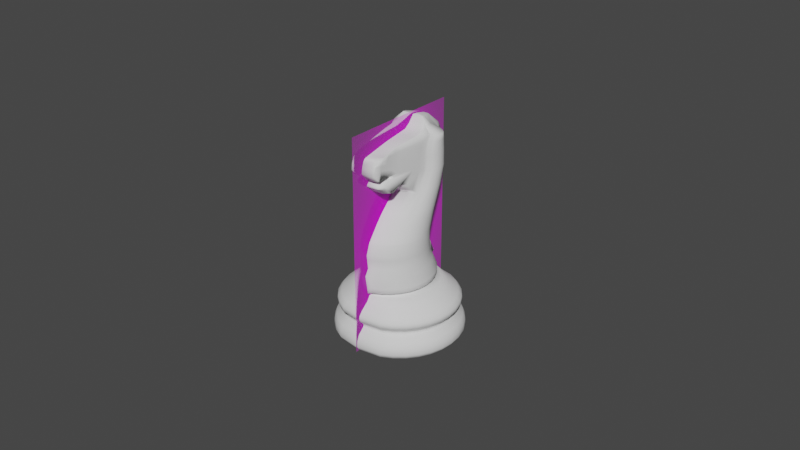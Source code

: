 # Source: KnightBeforeApply.blend  (saved by Blender 2.80.69; exported with 4.5.12 LTS)
import bpy
from mathutils import Matrix  # noqa: F401  (used for matrix-valued properties, if any)

bpy.ops.wm.read_factory_settings(use_empty=True)
scene = bpy.context.scene
scene.name = 'Scene'

# ---- collections
col_collection = bpy.data.collections.new('Collection'); scene.collection.children.link(col_collection)

# ---- images (referenced by path relative to the original .blend; pixels are not part of the script)
import os
ASSET_DIR = os.environ.get("B2B_ASSET_DIR", "")  # directory of the original .blend (textures are referenced by path, not embedded)
HERE = os.path.dirname(os.path.abspath(__file__))  # packed textures are extracted next to this script under _unpacked/

def load_image(name, relpath, width, height, colorspace="sRGB"):
    """Load a texture the original file referenced (path relative to the .blend, or extracted next to this script)."""
    p = next((c for c in (os.path.join(HERE, relpath), os.path.join(ASSET_DIR, relpath)) if relpath and os.path.exists(c)), "")
    if p:
        img = bpy.data.images.load(p, check_existing=True)
        img.name = name
    else:  # same state as the original file: an image datablock whose file is absent (Cycles renders it pink)
        img = bpy.data.images.new(name, width, height)
        img.source = "FILE"
        img.filepath = "//" + (relpath or name)
    img.colorspace_settings.name = colorspace
    return img
img_staunton_knight_png = load_image('Staunton Knight.png', 'Staunton Knight.png', 1024, 1024, 'sRGB')

# ---- materials (node trees are filled in below, after node groups)
mat_staunton_knight = bpy.data.materials.new('Staunton Knight')
mat_staunton_knight.use_transparent_shadow = False
mat_staunton_knight.roughness = 0.25

# ---- material node trees
mat_staunton_knight.use_nodes = True; mat_staunton_knight.node_tree.nodes.clear()
_N = mat_staunton_knight.node_tree.nodes; _L = mat_staunton_knight.node_tree.links
n0 = _N.new('ShaderNodeOutputMaterial'); n0.name = 'Material Output'; n0.location = (300, 300)
n1 = _N.new('ShaderNodeTexImage'); n1.name = 'Image Texture'; n1.location = (-400, 60)
n1.image = img_staunton_knight_png
n1.extension = 'CLIP'
n2 = _N.new('ShaderNodeBsdfDiffuse'); n2.name = 'Diffuse BSDF'; n2.location = (-200, 60)
n3 = _N.new('ShaderNodeBsdfTransparent'); n3.name = 'Transparent BSDF'; n3.location = (-200, 240)
n4 = _N.new('ShaderNodeMixShader'); n4.name = 'Mix Shader'; n4.location = (0, 300)
_L.new(n1.outputs[0], n2.inputs[0])
_L.new(n1.outputs[1], n4.inputs[0])
_L.new(n3.outputs[0], n4.inputs[1])
_L.new(n2.outputs[0], n4.inputs[2])
_L.new(n4.outputs[0], n0.inputs[0])
n0.is_active_output = True

# ---- world
world_world = bpy.data.worlds.new('World'); scene.world = world_world
world_world.use_nodes = True; world_world.node_tree.nodes.clear()
_N = world_world.node_tree.nodes; _L = world_world.node_tree.links
n0 = _N.new('ShaderNodeOutputWorld'); n0.name = 'World Output'; n0.location = (300, 300)
n1 = _N.new('ShaderNodeBackground'); n1.name = 'Background'; n1.location = (10, 300)
n1.inputs[0].default_value = (0.05088, 0.05088, 0.05088, 1.0)
_L.new(n1.outputs[0], n0.inputs[0])
n0.is_active_output = True
world_world.color = (0.05088, 0.05088, 0.05088)
world_world.use_sun_shadow = False
world_world.sun_shadow_jitter_overblur = 0.0

# ---- meshes
me_cylinder = bpy.data.meshes.new('Cylinder')
me_cylinder.from_pydata([(-1.666e-09, 0.01387, 0.01648), (-1.666e-09, 0.0107, 0.01648), (0.001865, 0.01008, 0.01648), (0.003751, 0.009072, 0.01648), (0.005405, 0.007715, 0.01648), (0.006761, 0.006062, 0.01648), (0.00777, 0.004175, 0.01648), (0.008391, 0.002129, 0.01648), (0.0086, -2.427e-09, 0.01648), (0.008391, -0.002129, 0.01648), (0.00777, -0.004175, 0.01648), (0.006761, -0.006062, 0.01648), (0.005405, -0.007715, 0.01648), (0.003751, -0.009072, 0.01648), (0.001865, -0.01008, 0.01648), (-1.666e-09, -0.0107, 0.01648), (-1.666e-09, 0.01487, 0.01494), (0.001383, 0.01474, 0.01494), (0.005277, 0.01388, 0.01494), (0.007875, 0.01249, 0.01494), (0.01015, 0.01063, 0.01494), (0.01202, 0.008348, 0.01494), (0.01341, 0.00575, 0.01494), (0.01426, 0.002932, 0.01494), (0.01455, -3.675e-09, 0.01494), (0.01426, -0.002932, 0.01494), (0.01341, -0.00575, 0.01494), (0.01202, -0.008348, 0.01494), (0.01015, -0.01063, 0.01494), (0.007875, -0.01249, 0.01494), (0.005277, -0.01388, 0.01494), (0.0004585, -0.01474, 0.01494), (-1.925e-09, 0.01758, 0.01281), (-1.99e-09, 0.01856, 0.009627), (-2.03e-09, 0.01869, 0.0114), (-2.028e-09, 0.01879, 0.01049), (0.001383, 0.0182, 0.009627), (0.001383, 0.01724, 0.01281), (0.001383, 0.01843, 0.01049), (0.001383, 0.01833, 0.0114), (0.007112, 0.01715, 0.009626), (0.006732, 0.01624, 0.01281), (0.007198, 0.01736, 0.01049), (0.007156, 0.01726, 0.0114), (0.01033, 0.01543, 0.009626), (0.009773, 0.01462, 0.0128), (0.01045, 0.01562, 0.01049), (0.01039, 0.01553, 0.0114), (0.01314, 0.01312, 0.009626), (0.01244, 0.01243, 0.0128), (0.0133, 0.01328, 0.01049), (0.01322, 0.01321, 0.0114), (0.01545, 0.0103, 0.009625), (0.01463, 0.009765, 0.0128), (0.01564, 0.01043, 0.01049), (0.01555, 0.01037, 0.0114), (0.01717, 0.007088, 0.009625), (0.01625, 0.006724, 0.0128), (0.01738, 0.007179, 0.01049), (0.01728, 0.007142, 0.0114), (0.01823, 0.003601, 0.009624), (0.01725, 0.003424, 0.0128), (0.01845, 0.00365, 0.01049), (0.01834, 0.003634, 0.0114), (0.01858, -2.443e-05, 0.009624), (0.01759, -8.123e-06, 0.0128), (0.01881, -1.951e-05, 0.01049), (0.0187, -1.469e-05, 0.0114), (0.01823, -0.00365, 0.009623), (0.01725, -0.00344, 0.0128), (0.01845, -0.003689, 0.01049), (0.01834, -0.003663, 0.0114), (0.01717, -0.007136, 0.009622), (0.01625, -0.006741, 0.0128), (0.01738, -0.007217, 0.01049), (0.01728, -0.007171, 0.0114), (0.01545, -0.01035, 0.009622), (0.01463, -0.009783, 0.0128), (0.01564, -0.01047, 0.01049), (0.01555, -0.0104, 0.0114), (0.01314, -0.01316, 0.009621), (0.01244, -0.01245, 0.0128), (0.0133, -0.01332, 0.01049), (0.01322, -0.01324, 0.0114), (0.01032, -0.01548, 0.009621), (0.009775, -0.01464, 0.0128), (0.01045, -0.01566, 0.01049), (0.01039, -0.01556, 0.0114), (0.007111, -0.01719, 0.009621), (0.006733, -0.01626, 0.0128), (0.007198, -0.0174, 0.01049), (0.007156, -0.01729, 0.0114), (0.0004585, -0.01825, 0.00962), (0.0004585, -0.01726, 0.0128), (0.0004585, -0.01847, 0.01049), (0.0004585, -0.01836, 0.0114), (-1.864e-09, 0.01714, 0.0082), (-1.877e-09, 0.01713, 0.00707), (-2.033e-09, 0.01691, 0.007637), (0.001383, 0.0168, 0.00707), (0.001383, 0.01681, 0.0082), (0.001383, 0.01658, 0.007637), (0.006563, 0.01582, 0.007069), (0.006568, 0.01583, 0.0082), (0.006479, 0.01562, 0.007637), (0.009527, 0.01424, 0.007069), (0.009535, 0.01425, 0.0082), (0.009406, 0.01405, 0.007637), (0.01213, 0.0121, 0.007069), (0.01214, 0.01211, 0.008199), (0.01197, 0.01195, 0.007637), (0.01426, 0.009505, 0.007069), (0.01427, 0.00951, 0.008199), (0.01408, 0.009382, 0.007637), (0.01584, 0.00654, 0.007068), (0.01586, 0.006543, 0.008199), (0.01564, 0.006455, 0.007636), (0.01682, 0.003323, 0.007068), (0.01683, 0.003323, 0.008199), (0.0166, 0.003279, 0.007636), (0.01715, -2.227e-05, 0.007068), (0.01716, -2.54e-05, 0.008199), (0.01693, -2.384e-05, 0.007636), (0.01682, -0.003368, 0.007067), (0.01683, -0.003374, 0.008199), (0.01661, -0.003327, 0.007636), (0.01584, -0.006585, 0.007067), (0.01586, -0.006593, 0.008198), (0.01564, -0.006503, 0.007635), (0.01426, -0.00955, 0.007067), (0.01427, -0.009561, 0.008198), (0.01408, -0.00943, 0.007635), (0.01213, -0.01215, 0.007066), (0.01214, -0.01216, 0.008198), (0.01197, -0.012, 0.007635), (0.009528, -0.01428, 0.007066), (0.009535, -0.0143, 0.008198), (0.009406, -0.0141, 0.007635), (0.006563, -0.01587, 0.007066), (0.006568, -0.01588, 0.008198), (0.006479, -0.01567, 0.007635), (0.0004585, -0.01684, 0.007066), (0.0004585, -0.01686, 0.008198), (0.0004585, -0.01663, 0.007635), (-3.558e-09, 0.01856, -7.506e-09), (-2.21e-09, 0.02002, 0.001573), (-2.894e-09, 0.01934, 0.0002107), (0.001383, 0.01821, -7.451e-09), (0.001383, 0.01963, 0.001573), (0.001383, 0.01897, 0.0002107), (0.007104, 0.01715, -7.506e-09), (0.007661, 0.01849, 0.001573), (0.007401, 0.01787, 0.0002107), (0.01031, 0.01543, -7.506e-09), (0.01112, 0.01664, 0.001573), (0.01074, 0.01608, 0.0002107), (0.01313, 0.01313, -7.506e-09), (0.01416, 0.01415, 0.001573), (0.01367, 0.01367, 0.0002107), (0.01543, 0.01031, -7.506e-09), (0.01665, 0.01112, 0.001573), (0.01608, 0.01074, 0.0002107), (0.01715, 0.007104, -7.506e-09), (0.0185, 0.007658, 0.001573), (0.01787, 0.0074, 0.0002107), (0.01821, 0.003621, -7.506e-09), (0.01964, 0.003902, 0.001573), (0.01897, 0.003772, 0.0002107), (0.01856, -5.62e-09, -7.506e-09), (0.02002, -3.588e-06, 0.001573), (0.01934, -4.854e-07, 0.0002107), (0.01821, -0.003621, -7.506e-09), (0.01964, -0.003909, 0.001573), (0.01897, -0.003773, 0.0002107), (0.01715, -0.007104, -7.506e-09), (0.0185, -0.007665, 0.001573), (0.01787, -0.007401, 0.0002108), (0.01543, -0.01031, -7.506e-09), (0.01665, -0.01113, 0.001573), (0.01608, -0.01074, 0.0002108), (0.01313, -0.01313, -7.506e-09), (0.01416, -0.01416, 0.001573), (0.01367, -0.01367, 0.0002108), (0.01031, -0.01543, -7.506e-09), (0.01112, -0.01665, 0.001573), (0.01074, -0.01608, 0.0002108), (0.007104, -0.01715, -7.506e-09), (0.007661, -0.0185, 0.001573), (0.007401, -0.01787, 0.0002108), (0.0004585, -0.01821, -7.451e-09), (0.0004585, -0.01964, 0.001573), (0.0004585, -0.01897, 0.0002108), (-2.178e-09, 0.01987, 0.003332), (-2.035e-09, 0.01914, 0.0052), (0.001383, 0.01949, 0.003332), (0.001383, 0.01877, 0.0052), (0.007606, 0.01836, 0.003332), (0.007331, 0.01768, 0.0052), (0.01104, 0.01652, 0.003332), (0.01064, 0.01591, 0.0052), (0.01405, 0.01405, 0.003332), (0.01354, 0.01353, 0.0052), (0.01653, 0.01103, 0.003332), (0.01593, 0.01063, 0.0052), (0.01836, 0.007599, 0.003332), (0.0177, 0.007317, 0.0052), (0.01949, 0.00387, 0.003331), (0.01879, 0.003723, 0.0052), (0.01988, -7.593e-06, 0.003331), (0.01915, -1.359e-05, 0.0052), (0.01949, -0.003885, 0.003331), (0.01879, -0.00375, 0.0052), (0.01836, -0.007614, 0.003331), (0.0177, -0.007344, 0.0052), (0.01653, -0.01105, 0.003331), (0.01593, -0.01066, 0.0052), (0.01405, -0.01406, 0.003331), (0.01354, -0.01356, 0.0052), (0.01104, -0.01653, 0.00333), (0.01064, -0.01594, 0.0052), (0.007606, -0.01837, 0.00333), (0.00733, -0.01771, 0.0052), (0.0004585, -0.0195, 0.00333), (0.0004585, -0.0188, 0.0052), (0.001383, 0.01387, 0.01648), (0.0031, 0.01306, 0.01648), (0.005544, 0.01175, 0.01648), (0.007686, 0.009996, 0.01648), (0.009444, 0.007854, 0.01648), (0.01075, 0.00541, 0.01648), (0.01155, 0.002758, 0.01648), (0.01183, -2.475e-09, 0.01648), (0.01155, -0.002758, 0.01648), (0.01075, -0.00541, 0.01648), (0.009444, -0.007854, 0.01648), (0.007686, -0.009996, 0.01648), (0.005544, -0.01175, 0.01648), (0.0031, -0.01306, 0.01648), (0.0004585, -0.01387, 0.01648), (-1.666e-09, 0.01442, 0.0174), (0.0009004, -0.01059, 0.01648), (0.0008929, 0.01368, 0.0174), (0.003455, 0.01231, 0.0174), (0.0057, 0.01047, 0.0174), (0.007543, 0.008225, 0.0174), (0.008913, 0.005663, 0.0174), (0.009756, 0.002883, 0.0174), (0.01004, -7.744e-06, 0.0174), (0.009756, -0.002899, 0.0174), (0.008913, -0.005679, 0.0174), (0.007543, -0.00824, 0.0174), (0.0057, -0.01049, 0.0174), (0.003455, -0.01233, 0.0174), (0.0008929, -0.0137, 0.0174), (-1.666e-09, -0.01454, 0.0174), (-1.666e-09, 0.01245, 0.03006), (0.001407, 0.009662, 0.03006), (0.003626, 0.008476, 0.03006), (0.005571, 0.00688, 0.03006), (0.007167, 0.004935, 0.03006), (0.008353, 0.002716, 0.03006), (0.009083, 0.0003084, 0.03006), (0.00933, -0.002195, 0.03006), (0.009083, -0.004699, 0.03006), (0.008353, -0.007107, 0.03006), (0.007167, -0.009326, 0.03006), (0.005571, -0.01127, 0.03006), (0.003626, -0.01287, 0.03006), (0.001407, -0.01405, 0.03006), (-1.666e-09, -0.01478, 0.03006), (0.003455, -0.01253, 0.01906), (0.003627, -0.01236, 0.02561), (0.00143, -0.01354, 0.02561), (0.0008634, -0.01391, 0.01906), (0.008977, 0.005672, 0.01906), (0.00831, 0.003073, 0.02561), (0.009033, 0.0006884, 0.02561), (0.00983, 0.00286, 0.01906), (-1.666e-09, -0.01426, 0.02561), (-1.666e-09, -0.01477, 0.01906), (0.009277, -0.001792, 0.02561), (0.01012, -6.447e-05, 0.01906), (-1.666e-09, 0.01273, 0.02561), (-1.666e-09, 0.01632, 0.01906), (0.009033, -0.004272, 0.02561), (0.00983, -0.002989, 0.01906), (0.00143, 0.009953, 0.02561), (0.0008634, 0.01379, 0.01906), (0.00831, -0.006656, 0.02561), (0.008977, -0.005801, 0.01906), (0.003627, 0.008778, 0.02561), (0.003455, 0.0124, 0.01906), (0.007135, -0.008854, 0.02561), (0.007591, -0.008393, 0.01906), (0.005554, 0.007197, 0.02561), (0.005727, 0.01054, 0.01906), (0.005554, -0.01078, 0.02561), (0.005727, -0.01066, 0.01906), (0.007135, 0.005271, 0.02561), (0.007591, 0.008264, 0.01906), (0.003519, -0.01338, 0.0234), (0.001081, -0.01469, 0.0234), (0.008712, 0.003738, 0.0234), (0.009515, 0.001093, 0.0234), (-1.666e-09, -0.01549, 0.0234), (0.009786, -0.001658, 0.0234), (-1.666e-09, 0.01423, 0.0234), (0.009515, -0.004409, 0.0234), (0.001081, 0.01137, 0.0234), (0.008712, -0.007054, 0.0234), (0.003519, 0.01007, 0.0234), (0.007409, -0.009492, 0.0234), (0.005656, 0.008313, 0.0234), (0.005656, -0.01163, 0.0234), (0.007409, 0.006176, 0.0234), (0.003634, -0.01274, 0.02847), (0.00834, 0.002775, 0.02847), (0.001425, -0.01392, 0.02847), (0.009067, 0.0003783, 0.02847), (-1.666e-09, -0.01465, 0.02847), (0.009312, -0.002114, 0.02847), (-1.666e-09, 0.01247, 0.02847), (0.009067, -0.004607, 0.02847), (0.001425, 0.00969, 0.02847), (0.00834, -0.007004, 0.02847), (0.003634, 0.00851, 0.02847), (0.007159, -0.009213, 0.02847), (0.00557, 0.006921, 0.02847), (0.00557, -0.01115, 0.02847), (0.007159, 0.004984, 0.02847), (0.001383, 0.01678, 0.0465), (0.002125, 0.01396, 0.0465), (0.003831, 0.01315, 0.0465), (0.005326, 0.01208, 0.0465), (0.006553, 0.01076, 0.0465), (0.007465, 0.009259, 0.0465), (0.008026, 0.007631, 0.0465), (0.008216, 0.005937, 0.0465), (0.008026, 0.004244, 0.0465), (0.007465, 0.002615, 0.0465), (0.006553, 0.001115, 0.0465), (0.006273, -0.0002008, 0.0465), (0.003831, -0.00128, 0.0465), (0.0004585, -0.002576, 0.0465), (-1.666e-09, 0.01669, 0.0465), (0.008717, 0.002401, 0.04115), (-1.666e-09, 0.01385, 0.03861), (0.001685, 0.01116, 0.03861), (8.148e-05, -0.007888, 0.04115), (-1.666e-09, 0.01492, 0.04115), (0.008643, -0.001284, 0.03861), (0.007981, -0.003371, 0.03861), (0.008502, 0.004448, 0.04115), (0.003696, 0.01014, 0.03861), (0.001785, -0.007291, 0.04115), (0.006906, -0.005294, 0.03861), (0.007863, 0.006416, 0.04115), (0.005459, 0.008752, 0.03861), (0.003727, -0.006322, 0.04115), (0.005459, -0.00698, 0.03861), (0.006825, 0.00823, 0.04115), (0.006906, 0.007066, 0.03861), (0.005428, -0.005017, 0.04115), (0.003696, -0.008363, 0.03861), (0.005428, 0.00982, 0.04115), (0.007981, 0.005143, 0.03861), (0.006825, -0.003427, 0.04115), (0.001685, -0.009391, 0.03861), (0.003727, 0.01112, 0.04115), (0.008643, 0.003056, 0.03861), (0.007863, -0.001614, 0.04115), (0.001785, 0.01209, 0.04115), (-1.666e-09, 0.01169, 0.03861), (-1.666e-09, -0.01002, 0.03861), (0.008502, 0.0003546, 0.04115), (0.008866, 0.000886, 0.03861), (0.0003832, 0.01502, 0.04115), (-1.666e-09, 0.0129, 0.03432), (-1.666e-09, 0.01248, 0.03293), (-1.901e-05, 0.01265, 0.03364), (0.001515, 0.009723, 0.03293), (0.001595, 0.01014, 0.03431), (0.001499, 0.009907, 0.03364), (0.008801, -0.003441, 0.03434), (0.008919, -0.004129, 0.03293), (0.008896, -0.003797, 0.03365), (0.008215, -0.00645, 0.03293), (0.008116, -0.005727, 0.03433), (0.008208, -0.006121, 0.03364), (0.003656, 0.008579, 0.03293), (0.003678, 0.009021, 0.03432), (0.003617, 0.008782, 0.03364), (0.007071, -0.00859, 0.03294), (0.007003, -0.007833, 0.03432), (0.007078, -0.008267, 0.03364), (0.005532, 0.007039, 0.03293), (0.005504, 0.007515, 0.03432), (0.005474, 0.007271, 0.03364), (0.005531, -0.01047, 0.03294), (0.005504, -0.009679, 0.03432), (0.005551, -0.01015, 0.03364), (0.007071, 0.005163, 0.03293), (0.007002, 0.005679, 0.03433), (0.007004, 0.005427, 0.03364), (0.003656, -0.012, 0.03294), (0.003678, -0.01119, 0.03432), (0.003686, -0.01169, 0.03364), (0.008215, 0.003023, 0.03293), (0.008116, 0.003584, 0.03434), (0.008149, 0.003316, 0.03365), (0.001516, -0.01315, 0.03294), (0.001595, -0.01232, 0.03432), (0.001559, -0.01284, 0.03364), (0.008919, 0.000701, 0.03293), (0.008801, 0.001306, 0.03434), (0.008863, 0.001015, 0.03365), (-1.666e-09, -0.01384, 0.03294), (-1.666e-09, -0.0131, 0.03431), (-1.666e-09, -0.01358, 0.03364), (0.009157, -0.001714, 0.03293), (0.009032, -0.001066, 0.03434), (0.009116, -0.001386, 0.03365), (0.001383, 0.01739, 0.05206), (0.002125, 0.01465, 0.05206), (0.003831, 0.01399, 0.05206), (0.005326, 0.01311, 0.05206), (0.006553, 0.01203, 0.05206), (0.007465, 0.01079, 0.05206), (0.008026, 0.009455, 0.05206), (0.008216, 0.008063, 0.05206), (0.008026, 0.006672, 0.05206), (0.007465, 0.005334, 0.05206), (0.006553, 0.004101, 0.05206), (0.006273, 0.00302, 0.05206), (-1.666e-09, -0.0004954, 0.05636), (0.006067, 0.001275, 0.0527), (-1.666e-09, 0.01732, 0.05206), (0.001383, 0.01721, 0.05635), (0.002125, 0.01448, 0.05635), (0.003831, 0.01384, 0.05635), (0.005326, 0.01298, 0.05635), (0.006553, 0.01192, 0.05635), (0.007465, 0.01072, 0.05635), (0.008026, 0.009419, 0.05635), (0.008216, 0.008063, 0.05635), (0.008026, 0.006708, 0.05635), (0.007465, 0.005405, 0.05635), (0.006553, 0.004204, 0.05635), (-1.666e-09, 0.01714, 0.05635), (0.001383, 0.01653, 0.06042), (0.002125, 0.01385, 0.06042), (0.003831, 0.01328, 0.06042), (0.005326, 0.01252, 0.06042), (0.006553, 0.01159, 0.06042), (0.007465, 0.01053, 0.06042), (0.008026, 0.009375, 0.06042), (0.008216, 0.008177, 0.06042), (0.008026, 0.006979, 0.06042), (0.007465, 0.005827, 0.06042), (0.006553, 0.004766, 0.06042), (0.006272, 0.003835, 0.06042), (-1.666e-09, -0.0006773, 0.0527), (-1.666e-09, -0.004321, 0.04795), (-1.666e-09, 0.01647, 0.06042), (0.001253, 0.002215, 0.06042), (0.001495, 0.0154, 0.06221), (0.002237, 0.0128, 0.06221), (0.003942, 0.01235, 0.06221), (0.005437, 0.01175, 0.06221), (0.006664, 0.01101, 0.06221), (0.007576, 0.01017, 0.06221), (0.008138, 0.009261, 0.06221), (0.008327, 0.008313, 0.06221), (0.008138, 0.007366, 0.06221), (0.007576, 0.006455, 0.06221), (0.006664, 0.005615, 0.06221), (0.006384, 0.00488, 0.06221), (0.002866, -0.003827, 0.04795), (0.006067, -0.001946, 0.04795), (0.004572, -0.003025, 0.04795), (-1.666e-09, 0.01536, 0.06221), (0.001625, 0.01058, 0.06618), (0.00418, 0.008057, 0.06477), (0.004497, 0.007857, 0.06477), (0.004775, 0.007587, 0.06477), (0.005003, 0.007259, 0.06477), (0.005172, 0.006885, 0.06477), (0.005276, 0.006479, 0.06477), (0.005312, 0.006057, 0.06477), (0.005276, 0.005635, 0.06477), (0.005172, 0.005228, 0.06477), (0.005003, 0.004854, 0.06477), (0.005721, 0.004526, 0.06477), (0.00418, 0.004057, 0.06477), (-1.666e-09, 0.003934, 0.06477), (-1.666e-09, 0.01057, 0.06618), (0.003446, 0.005851, 0.06701), (0.003446, 0.006442, 0.06701), (0.003514, 0.006532, 0.06701), (0.002973, 0.007587, 0.06682), (-1.666e-09, 0.005737, 0.06701), (0.003514, 0.005761, 0.06701), (0.003401, 0.005987, 0.06701), (0.003385, 0.006147, 0.06701), (-1.666e-09, 0.007576, 0.06682), (0.003401, 0.006306, 0.06701), (0.002241, 0.01346, 0.01648), (0.00333, 0.01431, 0.01494), (0.004057, 0.01674, 0.01281), (0.00427, 0.01779, 0.0114), (0.004291, 0.01789, 0.01049), (0.004248, 0.01768, 0.009626), (0.003976, 0.01632, 0.0082), (0.003931, 0.0161, 0.007637), (0.003973, 0.01631, 0.00707), (0.004522, 0.01906, 0.001573), (0.004392, 0.01842, 0.0002107), (0.004244, 0.01768, -7.478e-09), (0.004357, 0.01823, 0.0052), (0.004495, 0.01892, 0.003332), (0.0009324, 0.01039, 0.01648), (0.0007034, 0.01208, 0.03006), (0.0004317, 0.01627, 0.01906), (0.0007148, 0.01237, 0.02561), (0.0005405, 0.01382, 0.0234), (0.0007124, 0.01211, 0.02847), (0.001754, 0.01537, 0.0465), (0.001754, 0.01602, 0.05206), (0.001084, 0.01356, 0.04115), (0.0008423, 0.01353, 0.03861), (0.0007973, 0.01255, 0.03432), (0.0007402, 0.01231, 0.03364), (0.0007577, 0.01213, 0.03293), (0.001754, 0.01584, 0.05635), (0.001754, 0.01519, 0.06042), (0.001866, 0.0141, 0.06221), (0.002902, 0.009319, 0.06547), (0.003243, 0.00706, 0.06692), (0.002125, -0.002082, 0.0465), (0.0004585, 0.001068, 0.05206), (-1.666e-09, -0.01582, 0.0587), (0.004261, -0.01581, 0.05607), (0.0004585, 0.00125, 0.05635), (0.004261, -0.01562, 0.05784), (0.003947, -0.01583, 0.05784), (0.006273, 0.003151, 0.05635), (-1.666e-09, 0.002155, 0.06042), (0.003947, -0.01606, 0.05607), (0.003403, -0.01624, 0.05607), (-1.666e-09, -0.01608, 0.05784), (0.003403, -0.01599, 0.05784), (-1.666e-09, -0.01636, 0.05607), (0.004497, 0.004257, 0.06477), (0.006067, 0.001406, 0.05636), (-1.666e-09, 0.0004101, 0.05984), (0.006067, 0.00209, 0.05984), (0.006179, 0.003135, 0.06136), (-1.666e-09, 0.002189, 0.06355), (0.004921, 0.002312, 0.06355), (0.005238, 0.002512, 0.06355), (0.005516, 0.002781, 0.06355), (0.003403, -0.01572, 0.0587), (0.003947, -0.01557, 0.0587), (0.004261, -0.01537, 0.0587), (-1.666e-09, -0.01556, 0.05951), (0.003403, -0.01548, 0.05951), (0.003947, -0.01535, 0.05951), (0.004368, -0.01289, 0.05958), (-1.666e-09, -0.01516, 0.06005), (0.003381, -0.01509, 0.06005), (0.003925, -0.01499, 0.06005), (0.004358, -0.01249, 0.06023), (-1.666e-09, -0.01465, 0.06037), (0.003879, -0.01462, 0.06037), (0.004417, -0.01229, 0.06085), (0.004639, -0.005907, 0.06229), (-1.666e-09, -0.005983, 0.06229), (-1.666e-09, -0.00708, 0.05981), (-1.666e-09, -0.007638, 0.05767), (0.0049, -0.006547, 0.05541), (0.0049, -0.006466, 0.05767), (0.004925, -0.0054, 0.06076), (0.0049, -0.006044, 0.05981), (-1.666e-09, -0.007751, 0.05541), (0.004774, -0.005617, 0.06229), (0.004711, -0.005784, 0.06229), (0.004947, -0.0004885, 0.06312), (-1.666e-09, -0.002142, 0.05983), (0.005839, -0.00139, 0.05362), (0.005839, -0.001276, 0.05681), (0.005926, 0.0002268, 0.06116), (-1.666e-09, -0.003087, 0.05362), (0.00541, -8.048e-05, 0.06312), (-1.666e-09, -0.0005955, 0.06312), (-1.666e-09, -0.002929, 0.05681), (0.005839, -0.000681, 0.05983), (0.005194, -0.0003145, 0.06312), (0.003129, -0.005404, 0.04982), (0.003439, -0.007219, 0.0505), (0.003356, -0.005555, 0.05026), (0.004232, -0.006574, 0.05051), (0.004536, -0.004676, 0.04981), (0.004662, -0.004873, 0.05026), (-1.666e-09, -0.005837, 0.0498), (-1.666e-09, -0.007657, 0.05052), (-1.666e-09, -0.005809, 0.05078), (-1.666e-09, -0.005987, 0.05026), (0.004924, -0.005706, 0.05032), (0.005772, -0.003697, 0.0498), (0.005839, -0.003773, 0.05081), (-1.666e-09, -0.008149, 0.06181), (-1.666e-09, -0.01032, 0.06133), (-1.666e-09, -0.01248, 0.06085), (-1.666e-09, -0.009683, 0.05793), (-1.666e-09, -0.01173, 0.05818), (-1.666e-09, -0.01377, 0.05844), (0.004399, -0.01054, 0.05465), (0.00445, -0.01403, 0.05388), (0.004501, -0.01482, 0.05454), (0.004581, -0.008324, 0.05974), (0.004474, -0.01061, 0.05966), (0.004368, -0.01289, 0.05958), (-1.666e-09, -0.01122, 0.05465), (-1.666e-09, -0.01458, 0.05388), (-1.666e-09, -0.01525, 0.05454), (0.004581, -0.009981, 0.05465), (0.004474, -0.01357, 0.05388), (0.004368, -0.01446, 0.05454), (0.00448, -0.007981, 0.06181), (0.004417, -0.01229, 0.06085), (0.004465, -0.01006, 0.06133), (0.004441, -0.008085, 0.06181), (-1.666e-09, -0.01344, 0.05958), (-1.666e-09, -0.01132, 0.05966), (-1.666e-09, -0.0092, 0.05974), (0.004368, -0.01335, 0.05723), (0.004474, -0.01109, 0.05662), (0.004581, -0.008816, 0.05602), (0.003172, -0.01508, 0.05454), (0.00294, -0.01437, 0.05388), (0.00419, -0.01096, 0.05465), (0.004368, -0.01314, 0.05844), (0.004474, -0.01092, 0.05818), (0.004581, -0.008692, 0.05793), (0.004358, -0.01249, 0.06023), (0.004476, -0.01012, 0.0604), (0.004595, -0.007761, 0.06058), (-1.666e-09, -0.014, 0.05723), (-1.666e-09, -0.01192, 0.05662), (-1.666e-09, -0.009833, 0.05602), (0.004417, -0.01229, 0.06085), (0.004465, -0.01006, 0.06133), (0.004514, -0.007841, 0.06181), (-1.666e-09, -0.01055, 0.05337), (-1.666e-09, -0.01303, 0.05325), (0.003699, -0.01266, 0.05324), (0.003829, -0.01021, 0.05336), (0.00429, -0.01209, 0.05324), (0.004319, -0.009679, 0.05337), (0.004806, -0.01132, 0.05325), (0.004747, -0.008963, 0.05337), (-1.666e-09, -0.01384, 0.05122), (-1.666e-09, -0.01413, 0.05206), (-1.666e-09, -0.01431, 0.05154), (0.003551, -0.01344, 0.05121), (0.003631, -0.01373, 0.05206), (0.003647, -0.01386, 0.05154), (0.004257, -0.01281, 0.05122), (0.004275, -0.01314, 0.05206), (0.004364, -0.01319, 0.05154), (0.004837, -0.01236, 0.05206), (0.004873, -0.01197, 0.05123), (0.004964, -0.01235, 0.05155), (-1.666e-09, -0.009369, 0.04988), (0.003476, -0.008942, 0.04987), (0.004241, -0.008302, 0.04988), (0.004907, -0.007445, 0.04976), (-1.666e-09, -0.01028, 0.04932), (-1.666e-09, -0.01176, 0.04934), (-1.666e-09, -0.01103, 0.04912), (0.003492, -0.009865, 0.0493), (0.003523, -0.01135, 0.04933), (0.003509, -0.01061, 0.0491), (0.004251, -0.01072, 0.04934), (0.004244, -0.009216, 0.04932), (0.00425, -0.009971, 0.04911), (0.004885, -0.009883, 0.04935), (0.0049, -0.008353, 0.04934), (0.004895, -0.009118, 0.04913), (0.004088, -0.009809, 0.05444), (0.003864, -0.009479, 0.05358), (0.003957, -0.009566, 0.05423), (0.003875, -0.009445, 0.05391), (0.004326, -0.008953, 0.05359), (0.004379, -0.009435, 0.05447), (0.004243, -0.009046, 0.05392), (0.004262, -0.009223, 0.05424), (-1.666e-09, -0.009798, 0.0536), (-1.666e-09, -0.01011, 0.05445), (-1.666e-09, -0.008841, 0.05449), (-1.497e-05, -0.009698, 0.05392), (-1.497e-05, -0.009814, 0.05424), (0.004614, -0.008934, 0.0545), (0.00473, -0.008247, 0.0536), (0.0049, -0.007393, 0.05452), (0.004552, -0.008683, 0.05426), (0.004594, -0.008432, 0.05393)], [(240, 15), (463, 464)], [(515, 519, 196, 151), (32, 16, 17, 37), (508, 507, 18, 41), (139, 88, 92, 142), (187, 220, 222, 190), (136, 84, 88, 139), (89, 30, 31, 93), (223, 221, 138, 141), (184, 218, 220, 187), (133, 80, 84, 136), (85, 29, 30, 89), (221, 219, 135, 138), (181, 216, 218, 184), (130, 76, 80, 133), (81, 28, 29, 85), (219, 217, 132, 135), (178, 214, 216, 181), (127, 72, 76, 130), (77, 27, 28, 81), (217, 215, 129, 132), (175, 212, 214, 178), (124, 68, 72, 127), (73, 26, 27, 77), (215, 213, 126, 129), (172, 210, 212, 175), (121, 64, 68, 124), (69, 25, 26, 73), (213, 211, 123, 126), (169, 208, 210, 172), (118, 60, 64, 121), (65, 24, 25, 69), (211, 209, 120, 123), (166, 206, 208, 169), (115, 56, 60, 118), (61, 23, 24, 65), (209, 207, 117, 120), (163, 204, 206, 166), (112, 52, 56, 115), (57, 22, 23, 61), (207, 205, 114, 117), (160, 202, 204, 163), (109, 48, 52, 112), (53, 21, 22, 57), (205, 203, 111, 114), (157, 200, 202, 160), (106, 44, 48, 109), (49, 20, 21, 53), (203, 201, 108, 111), (154, 198, 200, 157), (103, 40, 44, 106), (45, 19, 20, 49), (201, 199, 105, 108), (151, 196, 198, 154), (512, 511, 40, 103), (41, 18, 19, 45), (199, 197, 102, 105), (96, 33, 36, 100), (518, 195, 99, 514), (31, 30, 237, 238), (30, 29, 236, 237), (29, 28, 235, 236), (28, 27, 234, 235), (27, 26, 233, 234), (26, 25, 232, 233), (25, 24, 231, 232), (24, 23, 230, 231), (23, 22, 229, 230), (22, 21, 228, 229), (21, 20, 227, 228), (20, 19, 226, 227), (19, 18, 225, 226), (507, 17, 224, 506), (17, 16, 0, 224), (93, 95, 91, 89), (89, 91, 87, 85), (91, 95, 94, 90), (90, 94, 92, 88), (85, 87, 83, 81), (87, 91, 90, 86), (86, 90, 88, 84), (81, 83, 79, 77), (83, 87, 86, 82), (82, 86, 84, 80), (77, 79, 75, 73), (79, 83, 82, 78), (78, 82, 80, 76), (73, 75, 71, 69), (75, 79, 78, 74), (74, 78, 76, 72), (69, 71, 67, 65), (71, 75, 74, 70), (70, 74, 72, 68), (65, 67, 63, 61), (67, 71, 70, 66), (66, 70, 68, 64), (61, 63, 59, 57), (63, 67, 66, 62), (62, 66, 64, 60), (57, 59, 55, 53), (59, 63, 62, 58), (58, 62, 60, 56), (53, 55, 51, 49), (55, 59, 58, 54), (54, 58, 56, 52), (49, 51, 47, 45), (51, 55, 54, 50), (50, 54, 52, 48), (45, 47, 43, 41), (47, 51, 50, 46), (46, 50, 48, 44), (508, 509, 39, 37), (43, 47, 46, 42), (42, 46, 44, 40), (37, 39, 34, 32), (509, 43, 42, 510), (510, 42, 40, 511), (148, 149, 146, 145), (34, 39, 38, 35), (35, 38, 36, 33), (139, 142, 143, 140), (140, 143, 141, 138), (136, 139, 140, 137), (137, 140, 138, 135), (133, 136, 137, 134), (134, 137, 135, 132), (130, 133, 134, 131), (131, 134, 132, 129), (127, 130, 131, 128), (128, 131, 129, 126), (124, 127, 128, 125), (125, 128, 126, 123), (121, 124, 125, 122), (122, 125, 123, 120), (118, 121, 122, 119), (119, 122, 120, 117), (115, 118, 119, 116), (116, 119, 117, 114), (112, 115, 116, 113), (113, 116, 114, 111), (109, 112, 113, 110), (110, 113, 111, 108), (106, 109, 110, 107), (107, 110, 108, 105), (103, 106, 107, 104), (104, 107, 105, 102), (512, 103, 104, 513), (513, 104, 102, 514), (96, 100, 101, 98), (98, 101, 99, 97), (195, 193, 97, 99), (515, 516, 149, 148), (146, 149, 147, 144), (154, 155, 152, 151), (516, 152, 150, 517), (157, 158, 155, 154), (152, 155, 153, 150), (160, 161, 158, 157), (155, 158, 156, 153), (163, 164, 161, 160), (158, 161, 159, 156), (166, 167, 164, 163), (161, 164, 162, 159), (169, 170, 167, 166), (164, 167, 165, 162), (172, 173, 170, 169), (167, 170, 168, 165), (175, 176, 173, 172), (170, 173, 171, 168), (178, 179, 176, 175), (173, 176, 174, 171), (181, 182, 179, 178), (176, 179, 177, 174), (184, 185, 182, 181), (179, 182, 180, 177), (187, 188, 185, 184), (182, 185, 183, 180), (190, 191, 188, 187), (185, 188, 186, 183), (188, 191, 189, 186), (223, 222, 220, 221), (221, 220, 218, 219), (219, 218, 216, 217), (217, 216, 214, 215), (215, 214, 212, 213), (213, 212, 210, 211), (211, 210, 208, 209), (209, 208, 206, 207), (207, 206, 204, 205), (205, 204, 202, 203), (203, 202, 200, 201), (201, 200, 198, 199), (199, 198, 196, 197), (518, 519, 194, 195), (195, 194, 192, 193), (145, 192, 194, 148), (12, 11, 250, 251), (520, 2, 225, 506), (2, 3, 226, 225), (3, 4, 227, 226), (4, 5, 228, 227), (5, 6, 229, 228), (6, 7, 230, 229), (7, 8, 231, 230), (8, 9, 232, 231), (9, 10, 233, 232), (10, 11, 234, 233), (11, 12, 235, 234), (12, 13, 236, 235), (13, 14, 237, 236), (14, 15, 238, 237), (317, 315, 267, 268), (5, 4, 243, 244), (13, 12, 251, 252), (6, 5, 244, 245), (14, 13, 252, 253), (7, 6, 245, 246), (15, 14, 253, 254), (8, 7, 246, 247), (9, 8, 247, 248), (10, 9, 248, 249), (3, 2, 241, 242), (11, 10, 249, 250), (4, 3, 242, 243), (528, 376, 330, 526), (318, 316, 260, 261), (319, 317, 268, 269), (320, 318, 261, 262), (322, 320, 262, 263), (525, 321, 255, 521), (324, 322, 263, 264), (325, 323, 256, 257), (326, 324, 264, 265), (327, 325, 257, 258), (328, 326, 265, 266), (329, 327, 258, 259), (315, 328, 266, 267), (316, 329, 259, 260), (245, 244, 299, 274), (302, 314, 298, 275), (252, 251, 297, 270), (300, 313, 296, 271), (244, 243, 295, 299), (314, 312, 294, 298), (251, 250, 293, 297), (313, 311, 292, 296), (243, 242, 291, 295), (312, 310, 290, 294), (250, 249, 289, 293), (311, 309, 288, 292), (242, 241, 287, 291), (310, 308, 286, 290), (249, 248, 285, 289), (309, 307, 284, 288), (524, 306, 282, 523), (248, 247, 281, 285), (307, 305, 280, 284), (247, 246, 277, 281), (305, 303, 276, 280), (254, 253, 273, 279), (304, 301, 272, 278), (246, 245, 274, 277), (303, 302, 275, 276), (253, 252, 270, 273), (301, 300, 271, 272), (273, 270, 300, 301), (277, 274, 302, 303), (279, 273, 301, 304), (281, 277, 303, 305), (285, 281, 305, 307), (522, 283, 306, 524), (289, 285, 307, 309), (291, 287, 308, 310), (293, 289, 309, 311), (295, 291, 310, 312), (297, 293, 311, 313), (299, 295, 312, 314), (270, 297, 313, 300), (274, 299, 314, 302), (275, 298, 329, 316), (271, 296, 328, 315), (298, 294, 327, 329), (296, 292, 326, 328), (294, 290, 325, 327), (292, 288, 324, 326), (290, 286, 323, 325), (288, 284, 322, 324), (523, 282, 321, 525), (284, 280, 320, 322), (280, 276, 318, 320), (278, 272, 317, 319), (276, 275, 316, 318), (272, 271, 315, 317), (335, 334, 426, 427), (370, 374, 338, 339), (368, 371, 331, 332), (366, 370, 339, 340), (364, 368, 332, 333), (362, 366, 340, 341), (360, 364, 333, 334), (358, 362, 341, 342), (356, 360, 334, 335), (354, 358, 342, 538), (352, 356, 335, 336), (348, 354, 538, 343), (345, 352, 336, 337), (376, 349, 344, 330), (374, 345, 337, 338), (387, 383, 350, 351), (265, 264, 386, 392), (350, 375, 345, 374), (530, 377, 346, 529), (257, 256, 380, 389), (420, 414, 369, 375), (417, 411, 367, 373), (262, 261, 413, 419), (414, 408, 365, 369), (269, 268, 410, 416), (411, 405, 363, 367), (261, 260, 407, 413), (408, 402, 361, 365), (268, 267, 404, 410), (405, 399, 359, 363), (260, 259, 401, 407), (402, 396, 357, 361), (267, 266, 398, 404), (399, 393, 355, 359), (259, 258, 395, 401), (396, 390, 353, 357), (266, 265, 392, 398), (393, 387, 351, 355), (258, 257, 389, 395), (390, 381, 347, 353), (264, 263, 384, 386), (263, 262, 419, 384), (383, 420, 375, 350), (420, 383, 385, 421), (421, 385, 384, 419), (414, 420, 421, 415), (415, 421, 419, 413), (411, 417, 418, 412), (412, 418, 416, 410), (408, 414, 415, 409), (409, 415, 413, 407), (405, 411, 412, 406), (406, 412, 410, 404), (402, 408, 409, 403), (403, 409, 407, 401), (399, 405, 406, 400), (400, 406, 404, 398), (396, 402, 403, 397), (397, 403, 401, 395), (393, 399, 400, 394), (394, 400, 398, 392), (390, 396, 397, 391), (391, 397, 395, 389), (387, 393, 394, 388), (388, 394, 392, 386), (381, 390, 391, 382), (382, 391, 389, 380), (383, 387, 388, 385), (385, 388, 386, 384), (530, 381, 382, 531), (531, 382, 380, 532), (521, 255, 378, 532), (346, 372, 349, 376), (375, 369, 352, 345), (373, 367, 354, 348), (369, 365, 356, 352), (367, 363, 358, 354), (365, 361, 360, 356), (363, 359, 362, 358), (361, 357, 364, 360), (359, 355, 366, 362), (357, 353, 368, 364), (355, 351, 370, 366), (353, 347, 371, 368), (351, 350, 374, 370), (529, 346, 376, 528), (430, 429, 444, 445), (336, 335, 427, 428), (337, 336, 428, 429), (330, 344, 436, 422), (338, 337, 429, 430), (526, 330, 422, 527), (339, 338, 430, 431), (332, 331, 423, 424), (340, 339, 431, 432), (333, 332, 424, 425), (341, 340, 432, 433), (334, 333, 425, 426), (446, 445, 457, 458), (428, 427, 442, 443), (427, 426, 441, 442), (429, 428, 443, 444), (433, 432, 447, 545), (425, 424, 439, 440), (424, 423, 438, 439), (426, 425, 440, 441), (422, 436, 448, 437), (527, 422, 437, 533), (431, 430, 445, 446), (432, 431, 446, 447), (444, 443, 455, 456), (545, 447, 459, 460), (442, 441, 453, 454), (440, 439, 451, 452), (441, 440, 452, 453), (437, 448, 463, 449), (533, 437, 449, 534), (443, 442, 454, 455), (447, 446, 458, 459), (439, 438, 450, 451), (445, 444, 456, 457), (534, 449, 465, 535), (455, 454, 470, 471), (459, 458, 474, 475), (451, 450, 466, 467), (457, 456, 472, 473), (458, 457, 473, 474), (456, 455, 471, 472), (460, 459, 475, 476), (454, 453, 469, 470), (452, 451, 467, 468), (453, 452, 468, 469), (449, 463, 480, 465), (475, 474, 490, 491), (467, 466, 482, 483), (473, 472, 488, 489), (474, 473, 489, 490), (472, 471, 487, 488), (476, 475, 491, 492), (470, 469, 485, 486), (468, 467, 483, 484), (469, 468, 484, 485), (465, 480, 495, 481), (535, 465, 481, 536), (471, 470, 486, 487), (486, 485, 505), (496, 502, 503, 505, 497, 498, 537, 499, 504, 500, 501), (488, 487, 503), (552, 492, 496, 501), (484, 483, 497), (492, 491, 496), (481, 495, 504, 499), (485, 484, 497, 505), (487, 486, 505, 503), (536, 481, 499, 537), (493, 552, 501), (494, 493, 501, 500), (483, 482, 498, 497), (491, 490, 502, 496), (490, 489, 503, 502), (489, 488, 503), (224, 0, 1), (147, 517, 150, 153, 156, 159, 162, 165, 168, 171, 174, 177, 180, 183, 186, 189, 144), (482, 536, 537, 498), (466, 535, 536, 482), (450, 534, 535, 466), (438, 533, 534, 450), (423, 527, 533, 438), (331, 526, 527, 423), (347, 529, 528, 371), (256, 521, 532, 380), (379, 531, 532, 378), (377, 530, 531, 379), (381, 530, 529, 347), (286, 523, 525, 323), (287, 522, 524, 308), (308, 524, 523, 286), (520, 1, 239, 241), (323, 525, 521, 256), (371, 528, 526, 331), (1, 520, 506, 224), (197, 196, 519, 518), (149, 516, 517, 147), (151, 152, 516, 515), (101, 513, 514, 99), (100, 512, 513, 101), (38, 510, 511, 36), (39, 509, 510, 38), (41, 43, 509, 508), (18, 507, 506, 225), (197, 518, 514, 102), (100, 36, 511, 512), (37, 17, 507, 508), (148, 194, 519, 515), (241, 2, 520), (239, 283, 522, 287), (287, 241, 239), (548, 547, 544, 550), (552, 493, 558, 559), (343, 538, 477, 462), (341, 433, 435, 478), (493, 494, 557, 558), (538, 342, 479, 477), (539, 343, 462, 461), (460, 476, 556, 555), (542, 539, 461, 434), (342, 341, 478, 479), (546, 542, 434, 554), (433, 545, 553, 435), (545, 460, 555, 553), (476, 492, 560, 556), (492, 552, 559, 560), (650, 629, 573), (627, 635, 543, 541), (629, 612, 572, 573), (624, 638, 548, 551), (621, 644, 571, 567), (615, 647, 549, 540), (632, 615, 540, 564), (618, 627, 541, 547), (635, 641, 563, 543), (638, 618, 547, 548), (641, 621, 567, 563), (644, 650, 574, 571), (647, 624, 551, 549), (650, 573, 574), (551, 548, 550, 549), (547, 541, 543, 544), (544, 543, 563, 562), (549, 550, 561, 540), (550, 544, 562, 561), (562, 563, 567, 566), (561, 562, 566, 565), (540, 561, 565, 564), (565, 566, 570, 569), (564, 565, 569, 568), (566, 567, 571, 570), (570, 571, 574, 573), (569, 570, 573), (568, 569, 573, 572), (592, 596, 585, 584), (461, 462, 603, 605, 591), (590, 592, 584, 581), (589, 595, 582, 580), (591, 605, 604, 673, 677, 679, 678, 661, 663, 662, 654, 653, 697, 699, 583), (588, 589, 580, 579), (479, 478, 608, 601), (587, 594, 578, 577), (594, 591, 583, 578), (595, 590, 581, 582), (462, 477, 597, 603), (586, 593, 576, 575), (478, 435, 588, 609, 608), (596, 586, 575, 585), (559, 558, 586, 596), (558, 557, 593, 586), (694, 702, 625, 616), (555, 556, 590, 595), (434, 461, 591, 594), (554, 434, 594, 587), (662, 665, 655, 654), (435, 553, 589, 588), (656, 658, 693, 690), (553, 555, 595, 589), (556, 560, 592, 590), (560, 559, 596, 592), (603, 606, 605), (606, 604, 605), (608, 609, 602, 601), (598, 604, 606, 599), (599, 606, 603, 597), (609, 607, 600, 602), (600, 598, 599, 602), (602, 599, 597, 601), (477, 479, 601, 597), (584, 585, 628, 652), (652, 628, 630, 651), (651, 630, 650), (607, 609, 588, 579, 704, 703, 660, 659, 670, 672, 671, 686, 688, 687, 676), (649, 622, 623, 648), (648, 623, 624, 647), (581, 584, 652, 646), (646, 652, 651, 645), (645, 651, 650, 644), (580, 582, 619, 643), (643, 619, 620, 642), (642, 620, 621, 641), (653, 656, 690, 697), (640, 616, 617, 639), (639, 617, 618, 638), (579, 580, 643, 637), (637, 643, 642, 636), (636, 642, 641, 635), (658, 660, 703, 693), (616, 625, 626, 617), (617, 626, 627, 618), (577, 578, 613, 634), (634, 613, 614, 633), (633, 614, 615, 632), (578, 583, 649, 613), (613, 649, 648, 614), (614, 648, 647, 615), (582, 581, 646, 619), (619, 646, 645, 620), (620, 645, 644, 621), (689, 694, 616, 640), (622, 640, 639, 623), (623, 639, 638, 624), (575, 576, 610, 631), (631, 610, 611, 630), (630, 611, 612, 629), (625, 637, 636, 626), (626, 636, 635, 627), (585, 575, 631, 628), (628, 631, 630), (630, 629, 650), (673, 674, 680, 677), (674, 675, 684, 680), (654, 655, 656, 653), (665, 668, 657, 655), (675, 676, 687, 684), (655, 657, 658, 656), (668, 670, 659, 657), (657, 659, 660, 658), (665, 662, 663, 666), (666, 663, 661, 664), (668, 665, 666, 669), (669, 666, 664, 667), (670, 668, 669, 672), (672, 669, 667, 671), (583, 699, 698, 622, 649), (604, 598, 674, 673), (681, 683, 667, 664), (600, 607, 676, 675), (702, 704, 579, 637, 625), (598, 600, 675, 674), (683, 686, 671, 667), (681, 678, 679, 682), (682, 679, 677, 680), (686, 683, 685, 688), (688, 685, 684, 687), (683, 681, 682, 685), (685, 682, 680, 684), (678, 681, 664, 661), (697, 700, 699), (700, 701, 699), (701, 698, 699), (702, 705, 704), (705, 706, 704), (706, 703, 704), (694, 689, 691, 696), (696, 691, 692, 695), (695, 692, 690, 693), (702, 694, 696, 705), (705, 696, 695, 706), (706, 695, 693, 703), (689, 698, 701, 691), (691, 701, 700, 692), (692, 700, 697, 690), (698, 689, 640, 622)])
me_cylinder.polygons.foreach_set('use_smooth', [1, 1, 1, 1, 1, 1, 1, 1, 1, 1, 1, 1, 1, 1, 1, 1, 1, 1, 1, 1, 1, 1, 1, 1, 1, 1, 1, 1, 1, 1, 1, 1, 1, 1, 1, 1, 1, 1, 1, 1, 1, 1, 1, 1, 1, 1, 1, 1, 1, 1, 1, 1, 1, 1, 1, 1, 1, 1, 1, 1, 1, 1, 1, 1, 1, 1, 1, 1, 1, 1, 1, 1, 1, 1, 1, 1, 1, 1, 1, 1, 1, 1, 1, 1, 1, 1, 1, 1, 1, 1, 1, 1, 1, 1, 1, 1, 1, 1, 1, 1, 1, 1, 1, 1, 1, 1, 1, 1, 1, 1, 1, 1, 1, 1, 1, 1, 1, 1, 1, 1, 1, 1, 1, 1, 1, 1, 1, 1, 1, 1, 1, 1, 1, 1, 1, 1, 1, 1, 1, 1, 1, 1, 1, 1, 1, 1, 1, 1, 1, 1, 1, 1, 1, 1, 1, 1, 1, 1, 1, 1, 1, 1, 1, 1, 1, 1, 1, 1, 1, 1, 1, 1, 1, 1, 1, 1, 1, 1, 1, 1, 1, 1, 1, 1, 1, 1, 1, 1, 1, 1, 1, 1, 1, 1, 1, 1, 1, 1, 1, 1, 1, 1, 1, 1, 1, 1, 1, 1, 1, 1, 1, 1, 1, 1, 1, 1, 1, 1, 1, 1, 1, 1, 1, 1, 1, 1, 1, 1, 1, 1, 1, 1, 1, 1, 1, 1, 1, 1, 1, 1, 1, 1, 1, 1, 1, 1, 1, 1, 1, 1, 1, 1, 1, 1, 1, 1, 1, 1, 1, 1, 1, 1, 1, 1, 1, 1, 1, 1, 1, 1, 1, 1, 1, 1, 1, 1, 1, 1, 1, 1, 1, 1, 1, 1, 1, 1, 1, 1, 1, 1, 1, 1, 1, 1, 1, 1, 1, 1, 1, 1, 1, 1, 1, 1, 1, 1, 1, 1, 1, 1, 1, 1, 1, 1, 1, 1, 1, 1, 1, 1, 1, 1, 1, 1, 1, 1, 1, 1, 1, 1, 1, 1, 1, 1, 1, 1, 1, 1, 1, 1, 1, 1, 1, 1, 1, 1, 1, 1, 1, 1, 1, 1, 1, 1, 1, 1, 1, 1, 1, 1, 1, 1, 1, 1, 1, 1, 1, 1, 1, 1, 1, 1, 1, 1, 1, 1, 1, 1, 1, 1, 1, 1, 1, 1, 1, 1, 1, 1, 1, 1, 1, 1, 1, 1, 1, 1, 1, 1, 1, 1, 1, 1, 1, 1, 1, 1, 1, 1, 1, 1, 1, 1, 1, 1, 1, 1, 1, 1, 1, 1, 1, 1, 1, 1, 1, 1, 1, 1, 1, 1, 1, 1, 1, 1, 1, 1, 1, 1, 1, 1, 1, 1, 1, 1, 1, 1, 1, 1, 1, 1, 1, 1, 1, 1, 1, 1, 1, 1, 1, 1, 1, 1, 1, 1, 1, 1, 1, 1, 1, 1, 1, 1, 1, 1, 1, 1, 1, 1, 1, 1, 1, 1, 1, 1, 1, 1, 1, 1, 1, 1, 1, 1, 1, 1, 1, 0, 1, 0, 1, 0, 1, 1, 1, 1, 1, 1, 1, 1, 1, 0, 0, 1, 1, 1, 1, 1, 0, 1, 1, 1, 1, 1, 1, 1, 1, 1, 1, 1, 1, 1, 1, 1, 1, 0, 1, 1, 0, 1, 1, 0, 0, 1, 1, 1, 1, 1, 1, 1, 1, 1, 0, 0, 1, 1, 1, 1, 1, 1, 1, 1, 1, 1, 1, 1, 1, 1, 1, 1, 1, 1, 1, 0, 0, 1, 1, 1, 1, 1, 1, 1, 1, 1, 1, 1, 1, 1, 1, 1, 0, 0, 0, 0, 0, 0, 1, 1, 1, 1, 1, 1, 1, 1, 1, 1, 1, 1, 1, 1, 1, 1, 1, 1, 1, 1, 1, 1, 1, 1, 1, 1, 1, 1, 0, 1, 1, 1, 1, 1, 1, 1, 1, 1, 1, 1, 1, 1, 1, 1, 1, 1, 1, 1, 1, 1, 1, 1, 1, 1, 1, 1, 1, 1])
_uv = me_cylinder.uv_layers.new(name='UVMap')
_uv.uv.foreach_set('vector', [0.9531, 0.5456, 0.9531, 0.5966, 0.9375, 0.5966, 0.9375, 0.5456, 0.9921, 0.8316, 0.9929, 0.9205, 0.9688, 0.9059, 0.9687, 0.8316, 0.9531, 0.8316, 0.9531, 0.9059, 0.9375, 0.9059, 0.9375, 0.8316, 0.5626, 0.7319, 0.5625, 0.7589, 0.5313, 0.7588, 0.5313, 0.7319, 0.5625, 0.5456, 0.5625, 0.5965, 0.5312, 0.5965, 0.5312, 0.5456, 0.5938, 0.7319, 0.5938, 0.7588, 0.5625, 0.7589, 0.5626, 0.7319, 0.5625, 0.8315, 0.5625, 0.9059, 0.5312, 0.9059, 0.5313, 0.8315, 0.5313, 0.6539, 0.5625, 0.6539, 0.5625, 0.7035, 0.5313, 0.7035, 0.5937, 0.5456, 0.5937, 0.5965, 0.5625, 0.5965, 0.5625, 0.5456, 0.6251, 0.7316, 0.6251, 0.7587, 0.5938, 0.7588, 0.5938, 0.7319, 0.5938, 0.8315, 0.5938, 0.9059, 0.5625, 0.9059, 0.5625, 0.8315, 0.5625, 0.6539, 0.5938, 0.6538, 0.5938, 0.7035, 0.5625, 0.7035, 0.625, 0.5455, 0.625, 0.5963, 0.5937, 0.5965, 0.5937, 0.5456, 0.6563, 0.7316, 0.6563, 0.7587, 0.6251, 0.7587, 0.6251, 0.7316, 0.625, 0.8315, 0.625, 0.9059, 0.5938, 0.9059, 0.5938, 0.8315, 0.5938, 0.6538, 0.625, 0.6535, 0.6251, 0.7033, 0.5938, 0.7035, 0.6562, 0.5455, 0.6562, 0.5963, 0.625, 0.5963, 0.625, 0.5455, 0.6876, 0.7316, 0.6876, 0.7587, 0.6563, 0.7587, 0.6563, 0.7316, 0.6563, 0.8315, 0.6563, 0.9059, 0.625, 0.9059, 0.625, 0.8315, 0.625, 0.6535, 0.6563, 0.6535, 0.6563, 0.7033, 0.6251, 0.7033, 0.6875, 0.5455, 0.6875, 0.5963, 0.6562, 0.5963, 0.6562, 0.5455, 0.7189, 0.7316, 0.7188, 0.7587, 0.6876, 0.7587, 0.6876, 0.7316, 0.6875, 0.8315, 0.6875, 0.9059, 0.6563, 0.9059, 0.6563, 0.8315, 0.6563, 0.6535, 0.6875, 0.6535, 0.6876, 0.7033, 0.6563, 0.7033, 0.7187, 0.5455, 0.7187, 0.5963, 0.6875, 0.5963, 0.6875, 0.5455, 0.7501, 0.7316, 0.7501, 0.7587, 0.7188, 0.7587, 0.7189, 0.7316, 0.7188, 0.8315, 0.7188, 0.9059, 0.6875, 0.9059, 0.6875, 0.8315, 0.6875, 0.6535, 0.7188, 0.6535, 0.7189, 0.7033, 0.6876, 0.7033, 0.75, 0.5455, 0.75, 0.5963, 0.7187, 0.5963, 0.7187, 0.5455, 0.7814, 0.7316, 0.7813, 0.7587, 0.7501, 0.7587, 0.7501, 0.7316, 0.75, 0.8315, 0.75, 0.9059, 0.7188, 0.9059, 0.7188, 0.8315, 0.7188, 0.6535, 0.75, 0.6535, 0.7501, 0.7033, 0.7189, 0.7033, 0.7812, 0.5455, 0.7812, 0.5963, 0.75, 0.5963, 0.75, 0.5455, 0.8126, 0.7316, 0.8126, 0.7587, 0.7813, 0.7587, 0.7814, 0.7316, 0.7813, 0.8315, 0.7812, 0.9059, 0.75, 0.9059, 0.75, 0.8315, 0.75, 0.6535, 0.7813, 0.6535, 0.7813, 0.7033, 0.7501, 0.7033, 0.8125, 0.5455, 0.8125, 0.5963, 0.7812, 0.5963, 0.7812, 0.5455, 0.8438, 0.7316, 0.8438, 0.7587, 0.8126, 0.7587, 0.8126, 0.7316, 0.8125, 0.8315, 0.8125, 0.9059, 0.7812, 0.9059, 0.7813, 0.8315, 0.7813, 0.6535, 0.8125, 0.6535, 0.8126, 0.7033, 0.7813, 0.7033, 0.8437, 0.5455, 0.8437, 0.5963, 0.8125, 0.5963, 0.8125, 0.5455, 0.8751, 0.7318, 0.8751, 0.7589, 0.8438, 0.7587, 0.8438, 0.7316, 0.8438, 0.8316, 0.8438, 0.9059, 0.8125, 0.9059, 0.8125, 0.8315, 0.8125, 0.6535, 0.8437, 0.6535, 0.8438, 0.7033, 0.8126, 0.7033, 0.875, 0.5456, 0.875, 0.5966, 0.8437, 0.5963, 0.8437, 0.5455, 0.9063, 0.7318, 0.9063, 0.7589, 0.8751, 0.7589, 0.8751, 0.7318, 0.875, 0.8316, 0.875, 0.9059, 0.8438, 0.9059, 0.8438, 0.8316, 0.8437, 0.6535, 0.875, 0.6539, 0.8751, 0.7035, 0.8438, 0.7033, 0.9062, 0.5456, 0.9062, 0.5966, 0.875, 0.5966, 0.875, 0.5456, 0.9376, 0.7318, 0.9375, 0.7589, 0.9063, 0.7589, 0.9063, 0.7318, 0.9063, 0.8316, 0.9062, 0.9059, 0.875, 0.9059, 0.875, 0.8316, 0.875, 0.6539, 0.9063, 0.6539, 0.9063, 0.7035, 0.8751, 0.7035, 0.9375, 0.5456, 0.9375, 0.5966, 0.9062, 0.5966, 0.9062, 0.5456, 0.9532, 0.7318, 0.9531, 0.7589, 0.9375, 0.7589, 0.9376, 0.7318, 0.9375, 0.8316, 0.9375, 0.9059, 0.9062, 0.9059, 0.9063, 0.8316, 0.9063, 0.6539, 0.9375, 0.6539, 0.9375, 0.7035, 0.9063, 0.7035, 0.9983, 0.7318, 0.9944, 0.7589, 0.9688, 0.7589, 0.9688, 0.7318, 0.9531, 0.6539, 0.9688, 0.6539, 0.9688, 0.7035, 0.9532, 0.7035, 0.5312, 0.9059, 0.5625, 0.9059, 0.5625, 1.0, 0.5312, 1.0, 0.5625, 0.9059, 0.5938, 0.9059, 0.5938, 1.0, 0.5625, 1.0, 0.5938, 0.9059, 0.625, 0.9059, 0.625, 1.0, 0.5938, 1.0, 0.625, 0.9059, 0.6563, 0.9059, 0.6562, 1.0, 0.625, 1.0, 0.6563, 0.9059, 0.6875, 0.9059, 0.6875, 1.0, 0.6562, 1.0, 0.6875, 0.9059, 0.7188, 0.9059, 0.7188, 1.0, 0.6875, 1.0, 0.7188, 0.9059, 0.75, 0.9059, 0.75, 1.0, 0.7188, 1.0, 0.75, 0.9059, 0.7812, 0.9059, 0.7812, 1.0, 0.75, 1.0, 0.7812, 0.9059, 0.8125, 0.9059, 0.8125, 1.0, 0.7812, 1.0, 0.8125, 0.9059, 0.8438, 0.9059, 0.8438, 1.0, 0.8125, 1.0, 0.8438, 0.9059, 0.875, 0.9059, 0.875, 1.0, 0.8438, 1.0, 0.875, 0.9059, 0.9062, 0.9059, 0.9062, 1.0, 0.875, 1.0, 0.9062, 0.9059, 0.9375, 0.9059, 0.9375, 1.0, 0.9062, 1.0, 0.9531, 0.9059, 0.9688, 0.9059, 0.9688, 1.0, 0.9531, 1.0, 0.9688, 0.9059, 0.9929, 0.9205, 0.9951, 1.003, 0.9688, 1.0, 0.5313, 0.8315, 0.5313, 0.792, 0.5625, 0.792, 0.5625, 0.8315, 0.5625, 0.8315, 0.5625, 0.792, 0.5938, 0.792, 0.5938, 0.8315, 0.5625, 0.792, 0.5313, 0.792, 0.5313, 0.7728, 0.5625, 0.7728, 0.5625, 0.7728, 0.5313, 0.7728, 0.5313, 0.7588, 0.5625, 0.7589, 0.5938, 0.8315, 0.5938, 0.792, 0.625, 0.792, 0.625, 0.8315, 0.5938, 0.792, 0.5625, 0.792, 0.5625, 0.7728, 0.5938, 0.7728, 0.5938, 0.7728, 0.5625, 0.7728, 0.5625, 0.7589, 0.5938, 0.7588, 0.625, 0.8315, 0.625, 0.792, 0.6563, 0.7919, 0.6563, 0.8315, 0.625, 0.792, 0.5938, 0.792, 0.5938, 0.7728, 0.6251, 0.7727, 0.6251, 0.7727, 0.5938, 0.7728, 0.5938, 0.7588, 0.6251, 0.7587, 0.6563, 0.8315, 0.6563, 0.7919, 0.6875, 0.792, 0.6875, 0.8315, 0.6563, 0.7919, 0.625, 0.792, 0.6251, 0.7727, 0.6563, 0.7727, 0.6563, 0.7727, 0.6251, 0.7727, 0.6251, 0.7587, 0.6563, 0.7587, 0.6875, 0.8315, 0.6875, 0.792, 0.7188, 0.792, 0.7188, 0.8315, 0.6875, 0.792, 0.6563, 0.7919, 0.6563, 0.7727, 0.6876, 0.7727, 0.6876, 0.7727, 0.6563, 0.7727, 0.6563, 0.7587, 0.6876, 0.7587, 0.7188, 0.8315, 0.7188, 0.792, 0.75, 0.792, 0.75, 0.8315, 0.7188, 0.792, 0.6875, 0.792, 0.6876, 0.7727, 0.7188, 0.7727, 0.7188, 0.7727, 0.6876, 0.7727, 0.6876, 0.7587, 0.7188, 0.7587, 0.75, 0.8315, 0.75, 0.792, 0.7813, 0.792, 0.7813, 0.8315, 0.75, 0.792, 0.7188, 0.792, 0.7188, 0.7727, 0.7501, 0.7727, 0.7501, 0.7727, 0.7188, 0.7727, 0.7188, 0.7587, 0.7501, 0.7587, 0.7813, 0.8315, 0.7813, 0.792, 0.8125, 0.792, 0.8125, 0.8315, 0.7813, 0.792, 0.75, 0.792, 0.7501, 0.7727, 0.7813, 0.7727, 0.7813, 0.7727, 0.7501, 0.7727, 0.7501, 0.7587, 0.7813, 0.7587, 0.8125, 0.8315, 0.8125, 0.792, 0.8438, 0.792, 0.8438, 0.8316, 0.8125, 0.792, 0.7813, 0.792, 0.7813, 0.7727, 0.8126, 0.7727, 0.8126, 0.7727, 0.7813, 0.7727, 0.7813, 0.7587, 0.8126, 0.7587, 0.8438, 0.8316, 0.8438, 0.792, 0.875, 0.7921, 0.875, 0.8316, 0.8438, 0.792, 0.8125, 0.792, 0.8126, 0.7727, 0.8438, 0.7728, 0.8438, 0.7728, 0.8126, 0.7727, 0.8126, 0.7587, 0.8438, 0.7587, 0.875, 0.8316, 0.875, 0.7921, 0.9063, 0.7921, 0.9063, 0.8316, 0.875, 0.7921, 0.8438, 0.792, 0.8438, 0.7728, 0.8751, 0.7728, 0.8751, 0.7728, 0.8438, 0.7728, 0.8438, 0.7587, 0.8751, 0.7589, 0.9063, 0.8316, 0.9063, 0.7921, 0.9375, 0.7921, 0.9375, 0.8316, 0.9063, 0.7921, 0.875, 0.7921, 0.8751, 0.7728, 0.9063, 0.7729, 0.9063, 0.7729, 0.8751, 0.7728, 0.8751, 0.7589, 0.9063, 0.7589, 0.9531, 0.8316, 0.9531, 0.7921, 0.9686, 0.7921, 0.9687, 0.8316, 0.9375, 0.7921, 0.9063, 0.7921, 0.9063, 0.7729, 0.9375, 0.7729, 0.9375, 0.7729, 0.9063, 0.7729, 0.9063, 0.7589, 0.9375, 0.7589, 0.9687, 0.8316, 0.9686, 0.7921, 0.9874, 0.7921, 0.9921, 0.8316, 0.9531, 0.7921, 0.9375, 0.7921, 0.9375, 0.7729, 0.9524, 0.7729, 0.9524, 0.7729, 0.9375, 0.7729, 0.9375, 0.7589, 0.9531, 0.7589, 0.9687, 0.5456, 0.9694, 0.5, 0.9994, 0.5, 0.9998, 0.5456, 0.9874, 0.7921, 0.9686, 0.7921, 0.9672, 0.7729, 0.9809, 0.7729, 0.9809, 0.7729, 0.9672, 0.7729, 0.9688, 0.7589, 0.9944, 0.7589, 0.5626, 0.7319, 0.5313, 0.7319, 0.5313, 0.7213, 0.5626, 0.7213, 0.5626, 0.7213, 0.5313, 0.7213, 0.5313, 0.7035, 0.5625, 0.7035, 0.5938, 0.7319, 0.5626, 0.7319, 0.5626, 0.7213, 0.5938, 0.7213, 0.5938, 0.7213, 0.5626, 0.7213, 0.5625, 0.7035, 0.5938, 0.7035, 0.6251, 0.7316, 0.5938, 0.7319, 0.5938, 0.7213, 0.6251, 0.721, 0.6251, 0.721, 0.5938, 0.7213, 0.5938, 0.7035, 0.6251, 0.7033, 0.6563, 0.7316, 0.6251, 0.7316, 0.6251, 0.721, 0.6564, 0.721, 0.6564, 0.721, 0.6251, 0.721, 0.6251, 0.7033, 0.6563, 0.7033, 0.6876, 0.7316, 0.6563, 0.7316, 0.6564, 0.721, 0.6876, 0.721, 0.6876, 0.721, 0.6564, 0.721, 0.6563, 0.7033, 0.6876, 0.7033, 0.7189, 0.7316, 0.6876, 0.7316, 0.6876, 0.721, 0.7189, 0.721, 0.7189, 0.721, 0.6876, 0.721, 0.6876, 0.7033, 0.7189, 0.7033, 0.7501, 0.7316, 0.7189, 0.7316, 0.7189, 0.721, 0.7501, 0.721, 0.7501, 0.721, 0.7189, 0.721, 0.7189, 0.7033, 0.7501, 0.7033, 0.7814, 0.7316, 0.7501, 0.7316, 0.7501, 0.721, 0.7814, 0.721, 0.7814, 0.721, 0.7501, 0.721, 0.7501, 0.7033, 0.7813, 0.7033, 0.8126, 0.7316, 0.7814, 0.7316, 0.7814, 0.721, 0.8126, 0.7209, 0.8126, 0.7209, 0.7814, 0.721, 0.7813, 0.7033, 0.8126, 0.7033, 0.8438, 0.7316, 0.8126, 0.7316, 0.8126, 0.7209, 0.8438, 0.7209, 0.8438, 0.7209, 0.8126, 0.7209, 0.8126, 0.7033, 0.8438, 0.7033, 0.8751, 0.7318, 0.8438, 0.7316, 0.8438, 0.7209, 0.8751, 0.7212, 0.8751, 0.7212, 0.8438, 0.7209, 0.8438, 0.7033, 0.8751, 0.7035, 0.9063, 0.7318, 0.8751, 0.7318, 0.8751, 0.7212, 0.9063, 0.7212, 0.9063, 0.7212, 0.8751, 0.7212, 0.8751, 0.7035, 0.9063, 0.7035, 0.9376, 0.7318, 0.9063, 0.7318, 0.9063, 0.7212, 0.9376, 0.7212, 0.9376, 0.7212, 0.9063, 0.7212, 0.9063, 0.7035, 0.9375, 0.7035, 0.9532, 0.7318, 0.9376, 0.7318, 0.9376, 0.7212, 0.9532, 0.7212, 0.9532, 0.7212, 0.9376, 0.7212, 0.9375, 0.7035, 0.9532, 0.7035, 0.9983, 0.7318, 0.9688, 0.7318, 0.9688, 0.7212, 0.9998, 0.7212, 0.9998, 0.7212, 0.9688, 0.7212, 0.9688, 0.7035, 0.9998, 0.7035, 0.9688, 0.6539, 0.9995, 0.6539, 0.9998, 0.7035, 0.9688, 0.7035, 0.9531, 0.5456, 0.9531, 0.5, 0.9681, 0.5, 0.9687, 0.5456, 0.75, 0.4803, 0.7949, 0.4759, 0.7931, 0.4669, 0.75, 0.4711, 0.9062, 0.5456, 0.9069, 0.5, 0.9369, 0.5, 0.9375, 0.5456, 0.8165, 0.4694, 0.8382, 0.4628, 0.8346, 0.4543, 0.8139, 0.4606, 0.875, 0.5456, 0.8756, 0.5, 0.9056, 0.5, 0.9062, 0.5456, 0.8382, 0.4628, 0.878, 0.4415, 0.8728, 0.4338, 0.8346, 0.4543, 0.8437, 0.5455, 0.8444, 0.5, 0.8744, 0.5, 0.875, 0.5456, 0.878, 0.4415, 0.9129, 0.4129, 0.9063, 0.4063, 0.8728, 0.4338, 0.8125, 0.5455, 0.8131, 0.5, 0.8431, 0.5, 0.8437, 0.5455, 0.9129, 0.4129, 0.9415, 0.378, 0.9338, 0.3728, 0.9063, 0.4063, 0.7812, 0.5455, 0.7819, 0.5, 0.8119, 0.5, 0.8125, 0.5455, 0.9415, 0.378, 0.9628, 0.3381, 0.9543, 0.3346, 0.9338, 0.3728, 0.75, 0.5455, 0.7506, 0.5, 0.7806, 0.5, 0.7812, 0.5455, 0.9628, 0.3381, 0.9759, 0.2949, 0.9669, 0.2931, 0.9543, 0.3346, 0.7187, 0.5455, 0.7194, 0.5, 0.7494, 0.5, 0.75, 0.5455, 0.9759, 0.2949, 0.9803, 0.25, 0.9711, 0.25, 0.9669, 0.2931, 0.6875, 0.5455, 0.6881, 0.5, 0.7181, 0.5, 0.7187, 0.5455, 0.9803, 0.25, 0.9759, 0.2051, 0.9669, 0.2069, 0.9711, 0.25, 0.6562, 0.5455, 0.6569, 0.5, 0.6869, 0.5, 0.6875, 0.5455, 0.9759, 0.2051, 0.9628, 0.1618, 0.9543, 0.1654, 0.9669, 0.2069, 0.625, 0.5455, 0.6256, 0.5, 0.6556, 0.5, 0.6562, 0.5455, 0.9628, 0.1618, 0.9415, 0.122, 0.9338, 0.1272, 0.9543, 0.1654, 0.5937, 0.5456, 0.5944, 0.5, 0.6244, 0.5, 0.625, 0.5455, 0.9415, 0.122, 0.9129, 0.08711, 0.9063, 0.09365, 0.9338, 0.1272, 0.5625, 0.5456, 0.5631, 0.5, 0.5931, 0.5, 0.5937, 0.5456, 0.9129, 0.08711, 0.878, 0.05847, 0.8728, 0.06615, 0.9063, 0.09365, 0.5312, 0.5456, 0.5319, 0.5, 0.5619, 0.5, 0.5625, 0.5456, 0.878, 0.05847, 0.8382, 0.03718, 0.8346, 0.04572, 0.8728, 0.06615, 0.8382, 0.03718, 0.7949, 0.02407, 0.7931, 0.03314, 0.8346, 0.04572, 0.5313, 0.6539, 0.5312, 0.5965, 0.5625, 0.5965, 0.5625, 0.6539, 0.5625, 0.6539, 0.5625, 0.5965, 0.5937, 0.5965, 0.5938, 0.6538, 0.5938, 0.6538, 0.5937, 0.5965, 0.625, 0.5963, 0.625, 0.6535, 0.625, 0.6535, 0.625, 0.5963, 0.6562, 0.5963, 0.6563, 0.6535, 0.6563, 0.6535, 0.6562, 0.5963, 0.6875, 0.5963, 0.6875, 0.6535, 0.6875, 0.6535, 0.6875, 0.5963, 0.7187, 0.5963, 0.7188, 0.6535, 0.7188, 0.6535, 0.7187, 0.5963, 0.75, 0.5963, 0.75, 0.6535, 0.75, 0.6535, 0.75, 0.5963, 0.7812, 0.5963, 0.7813, 0.6535, 0.7813, 0.6535, 0.7812, 0.5963, 0.8125, 0.5963, 0.8125, 0.6535, 0.8125, 0.6535, 0.8125, 0.5963, 0.8437, 0.5963, 0.8437, 0.6535, 0.8437, 0.6535, 0.8437, 0.5963, 0.875, 0.5966, 0.875, 0.6539, 0.875, 0.6539, 0.875, 0.5966, 0.9062, 0.5966, 0.9063, 0.6539, 0.9063, 0.6539, 0.9062, 0.5966, 0.9375, 0.5966, 0.9375, 0.6539, 0.9531, 0.6539, 0.9531, 0.5966, 0.9687, 0.5966, 0.9688, 0.6539, 0.9688, 0.6539, 0.9687, 0.5966, 0.9996, 0.5966, 0.9995, 0.6539, 0.9998, 0.5456, 0.9996, 0.5966, 0.9687, 0.5966, 0.9687, 0.5456, 0.6444, 1.0, 0.6705, 1.0, 0.671, 1.0, 0.6449, 1.0, 0.9167, 1.0, 0.9056, 1.0, 0.9375, 1.0, 0.9531, 1.0, 0.9056, 1.0, 0.8812, 1.0, 0.9062, 1.0, 0.9375, 1.0, 0.8812, 1.0, 0.8556, 1.0, 0.875, 1.0, 0.9062, 1.0, 0.8556, 1.0, 0.8295, 1.0, 0.8438, 1.0, 0.875, 1.0, 0.8295, 1.0, 0.8032, 1.0, 0.8125, 1.0, 0.8438, 1.0, 0.8032, 1.0, 0.7766, 1.0, 0.7812, 1.0, 0.8125, 1.0, 0.7766, 1.0, 0.75, 1.0, 0.75, 1.0, 0.7812, 1.0, 0.75, 1.0, 0.7234, 1.0, 0.7188, 1.0, 0.75, 1.0, 0.7234, 1.0, 0.6968, 1.0, 0.6875, 1.0, 0.7188, 1.0, 0.6968, 1.0, 0.6705, 1.0, 0.6562, 1.0, 0.6875, 1.0, 0.6705, 1.0, 0.6444, 1.0, 0.625, 1.0, 0.6562, 1.0, 0.6444, 1.0, 0.6188, 1.0, 0.5938, 1.0, 0.625, 1.0, 0.6188, 1.0, 0.5944, 1.0, 0.5625, 1.0, 0.5938, 1.0, 0.5944, 1.0, 0.5723, 1.0, 0.5312, 1.0, 0.5625, 1.0, 0.5938, 1.0, 0.6183, 1.0, 0.6188, 1.0, 0.5944, 1.0, 0.8295, 1.0, 0.8556, 1.0, 0.8555, 1.0, 0.8294, 1.0, 0.6188, 1.0, 0.6444, 1.0, 0.6449, 1.0, 0.6193, 1.0, 0.8032, 1.0, 0.8295, 1.0, 0.8294, 1.0, 0.8031, 1.0, 0.5944, 1.0, 0.6188, 1.0, 0.6193, 1.0, 0.6047, 1.0, 0.7766, 1.0, 0.8032, 1.0, 0.8031, 1.0, 0.7767, 1.0, 0.5723, 1.0, 0.5944, 1.0, 0.6047, 1.0, 0.5785, 1.0, 0.75, 1.0, 0.7766, 1.0, 0.7767, 1.0, 0.7502, 1.0, 0.7234, 1.0, 0.75, 1.0, 0.7502, 1.0, 0.7238, 1.0, 0.6968, 1.0, 0.7234, 1.0, 0.7238, 1.0, 0.6973, 1.0, 0.8812, 1.0, 0.9056, 1.0, 0.9056, 1.0, 0.881, 1.0, 0.6705, 1.0, 0.6968, 1.0, 0.6973, 1.0, 0.671, 1.0, 0.8556, 1.0, 0.8812, 1.0, 0.881, 1.0, 0.8555, 1.0, 0.9165, 1.0, 0.9279, 1.0, 0.9277, 1.0, 0.9167, 1.0, 0.777, 1.0, 0.8037, 1.0, 0.8032, 1.0, 0.7766, 1.0, 0.5719, 1.0, 0.5938, 1.0, 0.5944, 1.0, 0.5723, 1.0, 0.7501, 1.0, 0.777, 1.0, 0.7766, 1.0, 0.75, 1.0, 0.7233, 1.0, 0.7501, 1.0, 0.75, 1.0, 0.7234, 1.0, 0.9172, 1.0, 0.9281, 1.0, 0.9277, 1.0, 0.9167, 1.0, 0.6966, 1.0, 0.7233, 1.0, 0.7234, 1.0, 0.6968, 1.0, 0.8819, 1.0, 0.9063, 1.0, 0.9056, 1.0, 0.8812, 1.0, 0.6701, 1.0, 0.6966, 1.0, 0.6968, 1.0, 0.6705, 1.0, 0.8563, 1.0, 0.8819, 1.0, 0.8812, 1.0, 0.8556, 1.0, 0.6439, 1.0, 0.6701, 1.0, 0.6705, 1.0, 0.6444, 1.0, 0.8302, 1.0, 0.8563, 1.0, 0.8556, 1.0, 0.8295, 1.0, 0.6183, 1.0, 0.6439, 1.0, 0.6444, 1.0, 0.6188, 1.0, 0.8037, 1.0, 0.8302, 1.0, 0.8295, 1.0, 0.8032, 1.0, 0.8031, 1.0, 0.8294, 1.0, 0.8331, 1.0, 0.8071, 1.0, 0.8051, 1.0, 0.8313, 1.0, 0.8314, 1.0, 0.8046, 1.0, 0.6193, 1.0, 0.6449, 1.0, 0.6478, 1.0, 0.6216, 1.0, 0.6202, 1.0, 0.6461, 1.0, 0.6431, 1.0, 0.6174, 1.0, 0.8294, 1.0, 0.8555, 1.0, 0.8585, 1.0, 0.8331, 1.0, 0.8313, 1.0, 0.8571, 1.0, 0.8576, 1.0, 0.8314, 1.0, 0.6449, 1.0, 0.671, 1.0, 0.6744, 1.0, 0.6478, 1.0, 0.6461, 1.0, 0.6724, 1.0, 0.6695, 1.0, 0.6431, 1.0, 0.8555, 1.0, 0.881, 1.0, 0.8833, 1.0, 0.8585, 1.0, 0.8571, 1.0, 0.8822, 1.0, 0.8832, 1.0, 0.8576, 1.0, 0.671, 1.0, 0.6973, 1.0, 0.7012, 1.0, 0.6744, 1.0, 0.6724, 1.0, 0.699, 1.0, 0.6963, 1.0, 0.6695, 1.0, 0.881, 1.0, 0.9056, 1.0, 0.9069, 1.0, 0.8833, 1.0, 0.8822, 1.0, 0.9063, 1.0, 0.9076, 1.0, 0.8832, 1.0, 0.6973, 1.0, 0.7238, 1.0, 0.7279, 1.0, 0.7012, 1.0, 0.699, 1.0, 0.7256, 1.0, 0.7233, 1.0, 0.6963, 1.0, 0.9171, 1.0, 0.9279, 1.0, 0.929, 1.0, 0.9183, 1.0, 0.7238, 1.0, 0.7502, 1.0, 0.7545, 1.0, 0.7279, 1.0, 0.7256, 1.0, 0.7522, 1.0, 0.7503, 1.0, 0.7233, 1.0, 0.7502, 1.0, 0.7767, 1.0, 0.781, 1.0, 0.7545, 1.0, 0.7522, 1.0, 0.7788, 1.0, 0.7776, 1.0, 0.7503, 1.0, 0.5785, 1.0, 0.6047, 1.0, 0.5963, 1.0, 0.5734, 1.0, 0.5729, 1.0, 0.5953, 1.0, 0.5929, 1.0, 0.5713, 1.0, 0.7767, 1.0, 0.8031, 1.0, 0.8071, 1.0, 0.781, 1.0, 0.7788, 1.0, 0.8051, 1.0, 0.8046, 1.0, 0.7776, 1.0, 0.6047, 1.0, 0.6193, 1.0, 0.6216, 1.0, 0.5963, 1.0, 0.5953, 1.0, 0.6202, 1.0, 0.6174, 1.0, 0.5929, 1.0, 0.5963, 1.0, 0.6216, 1.0, 0.6202, 1.0, 0.5953, 1.0, 0.781, 1.0, 0.8071, 1.0, 0.8051, 1.0, 0.7788, 1.0, 0.5734, 1.0, 0.5963, 1.0, 0.5953, 1.0, 0.5729, 1.0, 0.7545, 1.0, 0.781, 1.0, 0.7788, 1.0, 0.7522, 1.0, 0.7279, 1.0, 0.7545, 1.0, 0.7522, 1.0, 0.7256, 1.0, 0.9175, 1.0, 0.928, 1.0, 0.9279, 1.0, 0.9171, 1.0, 0.7012, 1.0, 0.7279, 1.0, 0.7256, 1.0, 0.699, 1.0, 0.8833, 1.0, 0.9069, 1.0, 0.9063, 1.0, 0.8822, 1.0, 0.6744, 1.0, 0.7012, 1.0, 0.699, 1.0, 0.6724, 1.0, 0.8585, 1.0, 0.8833, 1.0, 0.8822, 1.0, 0.8571, 1.0, 0.6478, 1.0, 0.6744, 1.0, 0.6724, 1.0, 0.6461, 1.0, 0.8331, 1.0, 0.8585, 1.0, 0.8571, 1.0, 0.8313, 1.0, 0.6216, 1.0, 0.6478, 1.0, 0.6461, 1.0, 0.6202, 1.0, 0.8071, 1.0, 0.8331, 1.0, 0.8313, 1.0, 0.8051, 1.0, 0.8046, 1.0, 0.8314, 1.0, 0.8302, 1.0, 0.8037, 1.0, 0.6174, 1.0, 0.6431, 1.0, 0.6439, 1.0, 0.6183, 1.0, 0.8314, 1.0, 0.8576, 1.0, 0.8563, 1.0, 0.8302, 1.0, 0.6431, 1.0, 0.6695, 1.0, 0.6701, 1.0, 0.6439, 1.0, 0.8576, 1.0, 0.8832, 1.0, 0.8819, 1.0, 0.8563, 1.0, 0.6695, 1.0, 0.6963, 1.0, 0.6966, 1.0, 0.6701, 1.0, 0.8832, 1.0, 0.9076, 1.0, 0.9063, 1.0, 0.8819, 1.0, 0.6963, 1.0, 0.7233, 1.0, 0.7233, 1.0, 0.6966, 1.0, 0.9183, 1.0, 0.929, 1.0, 0.9281, 1.0, 0.9172, 1.0, 0.7233, 1.0, 0.7503, 1.0, 0.7501, 1.0, 0.7233, 1.0, 0.7503, 1.0, 0.7776, 1.0, 0.777, 1.0, 0.7501, 1.0, 0.5713, 1.0, 0.5929, 1.0, 0.5938, 1.0, 0.5719, 1.0, 0.7776, 1.0, 0.8046, 1.0, 0.8037, 1.0, 0.777, 1.0, 0.5929, 1.0, 0.6174, 1.0, 0.6183, 1.0, 0.5938, 1.0, 0.8032, 1.0, 0.8295, 1.0, 0.8295, 1.0, 0.8032, 1.0, 0.6964, 1.0, 0.7229, 1.0, 0.7234, 1.0, 0.6968, 1.0, 0.881, 1.0, 0.9052, 1.0, 0.9056, 1.0, 0.8812, 1.0, 0.6701, 1.0, 0.6964, 1.0, 0.6968, 1.0, 0.6705, 1.0, 0.8554, 1.0, 0.881, 1.0, 0.8812, 1.0, 0.8556, 1.0, 0.6442, 1.0, 0.6701, 1.0, 0.6705, 1.0, 0.6444, 1.0, 0.8292, 1.0, 0.8554, 1.0, 0.8556, 1.0, 0.8295, 1.0, 0.6188, 1.0, 0.6442, 1.0, 0.6444, 1.0, 0.6188, 1.0, 0.8027, 1.0, 0.8292, 1.0, 0.8295, 1.0, 0.8032, 1.0, 0.5943, 1.0, 0.6188, 1.0, 0.6188, 1.0, 0.5944, 1.0, 0.7761, 1.0, 0.8027, 1.0, 0.8032, 1.0, 0.7766, 1.0, 0.5722, 1.0, 0.5943, 1.0, 0.5944, 1.0, 0.5723, 1.0, 0.7495, 1.0, 0.7761, 1.0, 0.7766, 1.0, 0.75, 1.0, 0.9279, 1.0, 0.9216, 1.0, 0.9192, 1.0, 0.9277, 1.0, 0.7229, 1.0, 0.7495, 1.0, 0.75, 1.0, 0.7234, 1.0, 0.6968, 1.0, 0.7234, 1.0, 0.7223, 1.0, 0.696, 1.0, 0.6705, 1.0, 0.6968, 1.0, 0.6969, 1.0, 0.6706, 1.0, 0.7223, 1.0, 0.7489, 1.0, 0.7495, 1.0, 0.7229, 1.0, 0.9168, 1.0, 0.9279, 1.0, 0.9279, 1.0, 0.9167, 1.0, 0.8812, 1.0, 0.9056, 1.0, 0.9057, 1.0, 0.8812, 1.0, 0.75, 1.0, 0.7766, 1.0, 0.7755, 1.0, 0.7489, 1.0, 0.5693, 1.0, 0.5944, 1.0, 0.5944, 1.0, 0.5721, 1.0, 0.75, 1.0, 0.7766, 1.0, 0.7767, 1.0, 0.7501, 1.0, 0.7766, 1.0, 0.8031, 1.0, 0.8022, 1.0, 0.7755, 1.0, 0.5723, 1.0, 0.5944, 1.0, 0.5944, 1.0, 0.5852, 1.0, 0.5944, 1.0, 0.6189, 1.0, 0.6187, 1.0, 0.5944, 1.0, 0.7766, 1.0, 0.8032, 1.0, 0.8033, 1.0, 0.7767, 1.0, 0.8031, 1.0, 0.8295, 1.0, 0.8288, 1.0, 0.8022, 1.0, 0.5944, 1.0, 0.6188, 1.0, 0.6189, 1.0, 0.5944, 1.0, 0.6189, 1.0, 0.6444, 1.0, 0.644, 1.0, 0.6187, 1.0, 0.8032, 1.0, 0.8295, 1.0, 0.8296, 1.0, 0.8033, 1.0, 0.8295, 1.0, 0.8556, 1.0, 0.8551, 1.0, 0.8288, 1.0, 0.6188, 1.0, 0.6444, 1.0, 0.6445, 1.0, 0.6189, 1.0, 0.6444, 1.0, 0.6705, 1.0, 0.6698, 1.0, 0.644, 1.0, 0.8295, 1.0, 0.8556, 1.0, 0.8557, 1.0, 0.8296, 1.0, 0.8556, 1.0, 0.8812, 1.0, 0.8809, 1.0, 0.8551, 1.0, 0.6444, 1.0, 0.6705, 1.0, 0.6706, 1.0, 0.6445, 1.0, 0.6705, 1.0, 0.6968, 1.0, 0.696, 1.0, 0.6698, 1.0, 0.8556, 1.0, 0.8812, 1.0, 0.8812, 1.0, 0.8557, 1.0, 0.8812, 1.0, 0.9056, 1.0, 0.9054, 1.0, 0.8809, 1.0, 0.6968, 1.0, 0.7234, 1.0, 0.7235, 1.0, 0.6969, 1.0, 0.7234, 1.0, 0.75, 1.0, 0.7501, 1.0, 0.7235, 1.0, 0.7234, 1.0, 0.75, 1.0, 0.7489, 1.0, 0.7223, 1.0, 0.75, 1.0, 0.7234, 1.0, 0.7246, 1.0, 0.7513, 1.0, 0.7513, 1.0, 0.7246, 1.0, 0.7235, 1.0, 0.7501, 1.0, 0.7766, 1.0, 0.75, 1.0, 0.7513, 1.0, 0.7779, 1.0, 0.7779, 1.0, 0.7513, 1.0, 0.7501, 1.0, 0.7767, 1.0, 0.5944, 1.0, 0.5693, 1.0, 0.5721, 1.0, 0.5947, 1.0, 0.5947, 1.0, 0.5721, 1.0, 0.5852, 1.0, 0.5944, 1.0, 0.8031, 1.0, 0.7766, 1.0, 0.7779, 1.0, 0.8044, 1.0, 0.8044, 1.0, 0.7779, 1.0, 0.7767, 1.0, 0.8033, 1.0, 0.6189, 1.0, 0.5944, 1.0, 0.5947, 1.0, 0.6194, 1.0, 0.6194, 1.0, 0.5947, 1.0, 0.5944, 1.0, 0.6189, 1.0, 0.8295, 1.0, 0.8031, 1.0, 0.8044, 1.0, 0.8306, 1.0, 0.8306, 1.0, 0.8044, 1.0, 0.8033, 1.0, 0.8296, 1.0, 0.6444, 1.0, 0.6189, 1.0, 0.6194, 1.0, 0.6451, 1.0, 0.6451, 1.0, 0.6194, 1.0, 0.6189, 1.0, 0.6445, 1.0, 0.8556, 1.0, 0.8295, 1.0, 0.8306, 1.0, 0.8565, 1.0, 0.8565, 1.0, 0.8306, 1.0, 0.8296, 1.0, 0.8557, 1.0, 0.6705, 1.0, 0.6444, 1.0, 0.6451, 1.0, 0.6713, 1.0, 0.6713, 1.0, 0.6451, 1.0, 0.6445, 1.0, 0.6706, 1.0, 0.8812, 1.0, 0.8556, 1.0, 0.8565, 1.0, 0.8818, 1.0, 0.8818, 1.0, 0.8565, 1.0, 0.8557, 1.0, 0.8812, 1.0, 0.6968, 1.0, 0.6705, 1.0, 0.6713, 1.0, 0.6979, 1.0, 0.6979, 1.0, 0.6713, 1.0, 0.6706, 1.0, 0.6969, 1.0, 0.9056, 1.0, 0.8812, 1.0, 0.8818, 1.0, 0.9064, 1.0, 0.9064, 1.0, 0.8818, 1.0, 0.8812, 1.0, 0.9057, 1.0, 0.7234, 1.0, 0.6968, 1.0, 0.6979, 1.0, 0.7246, 1.0, 0.7246, 1.0, 0.6979, 1.0, 0.6969, 1.0, 0.7235, 1.0, 0.9168, 1.0, 0.9056, 1.0, 0.9064, 1.0, 0.9171, 1.0, 0.9171, 1.0, 0.9064, 1.0, 0.9057, 1.0, 0.9168, 1.0, 0.9167, 1.0, 0.9277, 1.0, 0.9278, 1.0, 0.9168, 1.0, 0.9279, 1.0, 0.9203, 1.0, 0.9216, 1.0, 0.9279, 1.0, 0.7489, 1.0, 0.7755, 1.0, 0.7761, 1.0, 0.7495, 1.0, 0.5721, 1.0, 0.5944, 1.0, 0.5943, 1.0, 0.5722, 1.0, 0.7755, 1.0, 0.8022, 1.0, 0.8027, 1.0, 0.7761, 1.0, 0.5944, 1.0, 0.6187, 1.0, 0.6188, 1.0, 0.5943, 1.0, 0.8022, 1.0, 0.8288, 1.0, 0.8292, 1.0, 0.8027, 1.0, 0.6187, 1.0, 0.644, 1.0, 0.6442, 1.0, 0.6188, 1.0, 0.8288, 1.0, 0.8551, 1.0, 0.8554, 1.0, 0.8292, 1.0, 0.644, 1.0, 0.6698, 1.0, 0.6701, 1.0, 0.6442, 1.0, 0.8551, 1.0, 0.8809, 1.0, 0.881, 1.0, 0.8554, 1.0, 0.6698, 1.0, 0.696, 1.0, 0.6964, 1.0, 0.6701, 1.0, 0.8809, 1.0, 0.9054, 1.0, 0.9052, 1.0, 0.881, 1.0, 0.696, 1.0, 0.7223, 1.0, 0.7229, 1.0, 0.6964, 1.0, 0.9167, 1.0, 0.9279, 1.0, 0.9279, 1.0, 0.9165, 1.0, 0.7234, 1.0, 0.75, 1.0, 0.75, 1.0, 0.7234, 1.0, 0.7766, 1.0, 0.8032, 1.0, 0.8032, 1.0, 0.7766, 1.0, 0.75, 1.0, 0.7766, 1.0, 0.7766, 1.0, 0.75, 1.0, 0.9277, 1.0, 0.9192, 1.0, 0.9192, 1.0, 0.9277, 1.0, 0.7234, 1.0, 0.75, 1.0, 0.75, 1.0, 0.7234, 1.0, 0.9167, 1.0, 0.9277, 1.0, 0.9277, 1.0, 0.9167, 1.0, 0.6968, 1.0, 0.7234, 1.0, 0.7234, 1.0, 0.6968, 1.0, 0.8812, 1.0, 0.9056, 1.0, 0.9056, 1.0, 0.8812, 1.0, 0.6705, 1.0, 0.6968, 1.0, 0.6968, 1.0, 0.6705, 1.0, 0.8556, 1.0, 0.8812, 1.0, 0.8812, 1.0, 0.8556, 1.0, 0.6444, 1.0, 0.6705, 1.0, 0.6705, 1.0, 0.6444, 1.0, 0.8295, 1.0, 0.8556, 1.0, 0.8556, 1.0, 0.8295, 1.0, 0.6968, 1.0, 0.7234, 1.0, 0.7234, 1.0, 0.6968, 1.0, 0.7766, 1.0, 0.8032, 1.0, 0.8032, 1.0, 0.7766, 1.0, 0.8032, 1.0, 0.8295, 1.0, 0.8295, 1.0, 0.8032, 1.0, 0.75, 1.0, 0.7766, 1.0, 0.7766, 1.0, 0.75, 1.0, 0.6444, 1.0, 0.6705, 1.0, 0.6705, 1.0, 0.6444, 1.0, 0.8556, 1.0, 0.8812, 1.0, 0.8812, 1.0, 0.8556, 1.0, 0.8812, 1.0, 0.9056, 1.0, 0.9056, 1.0, 0.8812, 1.0, 0.8295, 1.0, 0.8556, 1.0, 0.8556, 1.0, 0.8295, 1.0, 0.9277, 1.0, 0.9192, 1.0, 0.9192, 1.0, 0.9277, 1.0, 0.9167, 1.0, 0.9277, 1.0, 0.9277, 1.0, 0.9167, 1.0, 0.6968, 1.0, 0.7234, 1.0, 0.7234, 1.0, 0.6968, 1.0, 0.6705, 1.0, 0.6968, 1.0, 0.6968, 1.0, 0.6705, 1.0, 0.75, 1.0, 0.7766, 1.0, 0.7766, 1.0, 0.75, 1.0, 0.6444, 1.0, 0.6705, 1.0, 0.6705, 1.0, 0.6444, 1.0, 0.8032, 1.0, 0.8295, 1.0, 0.8295, 1.0, 0.8032, 1.0, 0.8556, 1.0, 0.8812, 1.0, 0.8812, 1.0, 0.8556, 1.0, 0.8295, 1.0, 0.8556, 1.0, 0.8556, 1.0, 0.8295, 1.0, 0.9277, 1.0, 0.9192, 1.0, 0.9192, 1.0, 0.9277, 1.0, 0.9167, 1.0, 0.9277, 1.0, 0.9277, 1.0, 0.9167, 1.0, 0.7766, 1.0, 0.8032, 1.0, 0.8032, 1.0, 0.7766, 1.0, 0.6705, 1.0, 0.6968, 1.0, 0.6968, 1.0, 0.6705, 1.0, 0.8812, 1.0, 0.9056, 1.0, 0.9056, 1.0, 0.8812, 1.0, 0.7234, 1.0, 0.75, 1.0, 0.75, 1.0, 0.7234, 1.0, 0.9167, 1.0, 0.9277, 1.0, 0.9277, 1.0, 0.9167, 1.0, 0.7766, 1.0, 0.8032, 1.0, 0.8032, 1.0, 0.7766, 1.0, 0.6705, 1.0, 0.6968, 1.0, 0.6968, 1.0, 0.6705, 1.0, 0.8812, 1.0, 0.9056, 1.0, 0.9056, 1.0, 0.8812, 1.0, 0.7234, 1.0, 0.75, 1.0, 0.75, 1.0, 0.7234, 1.0, 0.6968, 1.0, 0.7234, 1.0, 0.7234, 1.0, 0.6968, 1.0, 0.75, 1.0, 0.7766, 1.0, 0.7766, 1.0, 0.75, 1.0, 0.6444, 1.0, 0.6705, 1.0, 0.6705, 1.0, 0.6444, 1.0, 0.8032, 1.0, 0.8295, 1.0, 0.8295, 1.0, 0.8032, 1.0, 0.8556, 1.0, 0.8812, 1.0, 0.8812, 1.0, 0.8556, 1.0, 0.8295, 1.0, 0.8556, 1.0, 0.8556, 1.0, 0.8295, 1.0, 0.9277, 1.0, 0.9192, 1.0, 0.9192, 1.0, 0.9277, 1.0, 0.6705, 1.0, 0.6968, 1.0, 0.6968, 1.0, 0.6705, 1.0, 0.8812, 1.0, 0.9056, 1.0, 0.9056, 1.0, 0.8812, 1.0, 0.7234, 1.0, 0.75, 1.0, 0.75, 1.0, 0.7234, 1.0, 0.6968, 1.0, 0.7234, 1.0, 0.7234, 1.0, 0.6968, 1.0, 0.75, 1.0, 0.7766, 1.0, 0.7766, 1.0, 0.75, 1.0, 0.6444, 1.0, 0.6705, 1.0, 0.6705, 1.0, 0.6444, 1.0, 0.8032, 1.0, 0.8295, 1.0, 0.8295, 1.0, 0.8032, 1.0, 0.8556, 1.0, 0.8812, 1.0, 0.8812, 1.0, 0.8556, 1.0, 0.8295, 1.0, 0.8556, 1.0, 0.8556, 1.0, 0.8295, 1.0, 0.9277, 1.0, 0.9192, 1.0, 0.9192, 1.0, 0.9229, 1.0, 0.9167, 1.0, 0.9277, 1.0, 0.9229, 1.0, 0.9142, 1.0, 0.7766, 1.0, 0.8032, 1.0, 0.8032, 1.0, 0.7766, 1.0, 0.8032, 1.0, 0.8295, 1.0, 0.8032, 1.0, 0.6705, 1.0, 0.6968, 1.0, 0.7766, 1.0, 0.8295, 1.0, 0.8812, 1.0, 0.9046, 1.0, 0.9133, 1.0, 0.9221, 1.0, 0.9185, 1.0, 0.5723, 1.0, 0.6188, 1.0, 0.75, 1.0, 0.7766, 1.0, 0.75, 1.0, 0.6188, 1.0, 0.6444, 1.0, 0.6444, 1.0, 0.6188, 1.0, 0.8556, 1.0, 0.8812, 1.0, 0.8556, 1.0, 0.6444, 1.0, 0.6705, 1.0, 0.6444, 1.0, 0.9229, 1.0, 0.9192, 1.0, 0.9185, 1.0, 0.9221, 1.0, 0.8295, 1.0, 0.8556, 1.0, 0.8556, 1.0, 0.8295, 1.0, 0.7766, 1.0, 0.8032, 1.0, 0.8032, 1.0, 0.7766, 1.0, 0.9142, 1.0, 0.9229, 1.0, 0.9221, 1.0, 0.9133, 1.0, 0.5944, 1.0, 0.6188, 1.0, 0.5944, 1.0, 0.5723, 1.0, 0.5944, 1.0, 0.5944, 1.0, 0.5723, 1.0, 0.8812, 1.0, 0.9056, 1.0, 0.9046, 1.0, 0.8812, 1.0, 0.6705, 1.0, 0.6968, 1.0, 0.6968, 1.0, 0.6705, 1.0, 0.6968, 1.0, 0.7234, 1.0, 0.7234, 1.0, 0.6968, 1.0, 0.7234, 1.0, 0.75, 1.0, 0.7234, 1.0, 0.9688, 1.0, 0.9951, 1.003, 0.9277, 1.0, 0.7931, 0.4669, 0.8139, 0.4606, 0.8346, 0.4543, 0.8728, 0.4338, 0.9063, 0.4063, 0.9338, 0.3728, 0.9543, 0.3346, 0.9669, 0.2931, 0.9711, 0.25, 0.9669, 0.2069, 0.9543, 0.1654, 0.9338, 0.1272, 0.9063, 0.09365, 0.8728, 0.06615, 0.8346, 0.04572, 0.7931, 0.03314, 0.75, 0.4711, 0.9056, 1.0, 0.9142, 1.0, 0.9133, 1.0, 0.9046, 1.0, 0.9056, 1.0, 0.9167, 1.0, 0.9142, 1.0, 0.9056, 1.0, 0.9056, 1.0, 0.9167, 1.0, 0.9167, 1.0, 0.9056, 1.0, 0.9056, 1.0, 0.9167, 1.0, 0.9167, 1.0, 0.9056, 1.0, 0.9056, 1.0, 0.9167, 1.0, 0.9167, 1.0, 0.9056, 1.0, 0.9056, 1.0, 0.9167, 1.0, 0.9167, 1.0, 0.9056, 1.0, 0.9054, 1.0, 0.9167, 1.0, 0.9165, 1.0, 0.9052, 1.0, 0.9056, 1.0, 0.9167, 1.0, 0.9168, 1.0, 0.9057, 1.0, 0.9279, 1.0, 0.9171, 1.0, 0.9168, 1.0, 0.9278, 1.0, 0.9279, 1.0, 0.9168, 1.0, 0.9171, 1.0, 0.9279, 1.0, 0.9056, 1.0, 0.9168, 1.0, 0.9167, 1.0, 0.9054, 1.0, 0.9076, 1.0, 0.9183, 1.0, 0.9172, 1.0, 0.9063, 1.0, 0.9069, 1.0, 0.9175, 1.0, 0.9171, 1.0, 0.9063, 1.0, 0.9063, 1.0, 0.9171, 1.0, 0.9183, 1.0, 0.9076, 1.0, 0.9167, 1.0, 0.9277, 1.0, 0.1754, 0.1919, 0.2579, 0.2802, 0.9063, 1.0, 0.9172, 1.0, 0.9167, 1.0, 0.9056, 1.0, 0.9052, 1.0, 0.9165, 1.0, 0.9167, 1.0, 0.9056, 1.0, 0.9277, 1.0, 0.9167, 1.0, 0.9531, 1.0, 0.9688, 1.0, 0.9375, 0.6539, 0.9375, 0.5966, 0.9531, 0.5966, 0.9531, 0.6539, 0.7949, 0.4759, 0.8165, 0.4694, 0.8139, 0.4606, 0.7931, 0.4669, 0.9375, 0.5456, 0.9381, 0.5, 0.9531, 0.5, 0.9531, 0.5456, 0.9688, 0.7212, 0.9532, 0.7212, 0.9532, 0.7035, 0.9688, 0.7035, 0.9688, 0.7318, 0.9532, 0.7318, 0.9532, 0.7212, 0.9688, 0.7212, 0.9672, 0.7729, 0.9524, 0.7729, 0.9531, 0.7589, 0.9688, 0.7589, 0.9686, 0.7921, 0.9531, 0.7921, 0.9524, 0.7729, 0.9672, 0.7729, 0.9375, 0.8316, 0.9375, 0.7921, 0.9531, 0.7921, 0.9531, 0.8316, 0.9375, 0.9059, 0.9531, 0.9059, 0.9531, 1.0, 0.9375, 1.0, 0.9375, 0.6539, 0.9531, 0.6539, 0.9532, 0.7035, 0.9375, 0.7035, 0.9688, 0.7318, 0.9688, 0.7589, 0.9531, 0.7589, 0.9532, 0.7318, 0.9687, 0.8316, 0.9688, 0.9059, 0.9531, 0.9059, 0.9531, 0.8316, 0.9687, 0.5456, 0.9687, 0.5966, 0.9531, 0.5966, 0.9531, 0.5456, 0.2579, 0.2802, 0.9056, 1.0, 0.9167, 1.0, 0.1754, 0.1919, 0.928, 1.0, 0.9175, 1.0, 0.9069, 1.0, 0.9069, 1.0, 0.2579, 0.2802, 0.1754, 0.1919, 0.5944, 1.0, 0.6188, 1.0, 0.6188, 1.0, 0.5944, 1.0, 0.6188, 1.0, 0.5944, 1.0, 0.5944, 1.0, 0.6188, 1.0, 0.5723, 1.0, 0.5944, 1.0, 0.5944, 1.0, 0.5723, 1.0, 0.6444, 1.0, 0.6444, 1.0, 0.6444, 1.0, 0.6444, 1.0, 0.5944, 1.0, 0.5723, 1.0, 0.5723, 1.0, 0.5944, 1.0, 0.5944, 1.0, 0.6188, 1.0, 0.6188, 1.0, 0.5944, 1.0, 0.0, 0.0, 0.0, 0.0, 0.0, 0.0, 0.0, 0.0, 0.6444, 1.0, 0.6444, 1.0, 0.6444, 1.0, 0.6444, 1.0, 0.0, 0.0, 0.0, 0.0, 0.0, 0.0, 0.0, 0.0, 0.6188, 1.0, 0.6444, 1.0, 0.6444, 1.0, 0.6188, 1.0, 0.0, 0.0, 0.0, 0.0, 0.0, 0.0, 0.0, 0.0, 0.6444, 1.0, 0.6444, 1.0, 0.6444, 1.0, 0.6444, 1.0, 0.6444, 1.0, 0.6444, 1.0, 0.6444, 1.0, 0.6444, 1.0, 0.6444, 1.0, 0.6444, 1.0, 0.6444, 1.0, 0.6444, 1.0, 0.6444, 1.0, 0.6188, 1.0, 0.6188, 1.0, 0.6444, 1.0, 0.6188, 1.0, 0.6111, 1.0, 0.6188, 1.0, 0.6444, 1.0, 0.6444, 1.0, 0.6444, 1.0, 0.6444, 1.0, 0.6111, 1.0, 0.5723, 1.0, 0.5723, 1.0, 0.5944, 1.0, 0.5723, 1.0, 0.5944, 1.0, 0.5944, 1.0, 0.5723, 1.0, 0.6444, 1.0, 0.6444, 1.0, 0.6467, 1.0, 0.672, 1.0, 0.0, 0.0, 0.0, 0.0, 0.0, 0.0, 0.0, 0.0, 0.0, 0.0, 0.0, 0.0, 0.0, 0.0, 0.0, 0.0, 0.6188, 1.0, 0.6444, 1.0, 0.6444, 1.0, 0.6188, 1.0, 0.6444, 1.0, 0.6444, 1.0, 0.6444, 1.0, 0.6444, 1.0, 0.5944, 1.0, 0.6188, 1.0, 0.6188, 1.0, 0.5944, 1.0, 0.6444, 1.0, 0.6444, 1.0, 0.672, 1.0, 0.6444, 1.0, 0.6444, 1.0, 0.6444, 1.0, 0.6255, 1.0, 0.6467, 1.0, 0.0, 0.0, 0.0, 0.0, 0.0, 0.0, 0.0, 0.0, 0.6188, 1.0, 0.6188, 1.0, 0.6255, 1.0, 0.5723, 1.0, 0.5944, 1.0, 0.5944, 1.0, 0.5723, 1.0, 0.6188, 1.0, 0.6444, 1.0, 0.6444, 1.0, 0.6188, 1.0, 0.6188, 1.0, 0.6444, 1.0, 0.6444, 1.0, 0.6188, 1.0, 0.5723, 1.0, 0.5944, 1.0, 0.5944, 1.0, 0.5723, 1.0, 0.5944, 1.0, 0.6188, 1.0, 0.6188, 1.0, 0.5944, 1.0, 0.6188, 1.0, 0.6444, 1.0, 0.672, 1.0, 0.6188, 1.0, 0.5944, 1.0, 0.6188, 1.0, 0.6188, 1.0, 0.5944, 1.0, 0.5723, 1.0, 0.5944, 1.0, 0.5944, 1.0, 0.5723, 1.0, 0.5944, 1.0, 0.6188, 1.0, 0.6188, 1.0, 0.5944, 1.0, 0.5723, 1.0, 0.5944, 1.0, 0.5944, 1.0, 0.5723, 1.0, 0.6188, 1.0, 0.672, 1.0, 0.6467, 1.0, 0.6188, 1.0, 0.6188, 1.0, 0.6467, 1.0, 0.6255, 1.0, 0.6188, 1.0, 0.5944, 1.0, 0.6188, 1.0, 0.5944, 1.0, 0.5723, 1.0, 0.5944, 1.0, 0.5944, 1.0, 0.5723, 1.0, 0.6444, 1.0, 0.6188, 1.0, 0.6188, 1.0, 0.6444, 1.0, 0.0, 0.0, 0.0, 0.0, 0.0, 0.0, 0.0, 0.0, 0.0, 0.0, 0.6444, 1.0, 0.6444, 1.0, 0.6444, 1.0, 0.6444, 1.0, 0.6444, 1.0, 0.6444, 1.0, 0.6444, 1.0, 0.6444, 1.0, 0.0, 0.0, 0.0, 0.0, 0.0, 0.0, 0.0, 0.0, 0.0, 0.0, 0.3819, 0.667, 0.0, 0.0, 0.0, 0.0, 0.3821, 0.6667, 0.0, 0.0, 0.0, 0.0, 0.0, 0.0, 0.0, 0.0, 0.0, 0.0, 0.0, 0.0, 0.6444, 1.0, 0.6444, 1.0, 0.6444, 1.0, 0.6444, 1.0, 0.6188, 1.0, 0.6444, 1.0, 0.6447, 1.0, 0.6184, 1.0, 0.0, 0.0, 0.0, 0.0, 0.0, 0.0, 0.0, 0.0, 0.0, 0.0, 0.0, 0.0, 0.0, 0.0, 0.0, 0.0, 0.6444, 1.0, 0.6444, 1.0, 0.6444, 1.0, 0.6444, 1.0, 0.5723, 1.0, 0.5944, 1.0, 0.5935, 1.0, 0.5727, 1.0, 0.5943, 1.0, 0.5723, 1.0, 0.5723, 1.0, 0.5944, 1.0, 0.6444, 1.0, 0.6444, 1.0, 0.6444, 1.0, 0.6447, 1.0, 0.6447, 1.0, 0.6188, 1.0, 0.5943, 1.0, 0.5944, 1.0, 0.6188, 1.0, 0.6188, 1.0, 0.5944, 1.0, 0.5943, 1.0, 0.6188, 1.0, 0.5944, 1.0, 0.5723, 1.0, 0.5723, 1.0, 0.5943, 1.0, 0.6188, 1.0, 0.6444, 1.0, 0.6444, 1.0, 0.6188, 1.0, 0.6444, 1.0, 0.6444, 1.0, 0.6444, 1.0, 0.6444, 1.0, 0.0, 0.0, 0.0, 0.0, 0.0, 0.0, 0.0, 0.0, 0.0, 0.0, 0.0, 0.0, 0.0, 0.0, 0.0, 0.0, 0.5726, 1.0, 0.5938, 1.0, 0.5939, 1.0, 0.5725, 1.0, 0.6444, 1.0, 0.6444, 1.0, 0.6444, 1.0, 0.6444, 1.0, 0.5941, 1.0, 0.6187, 1.0, 0.6188, 1.0, 0.5942, 1.0, 0.6444, 1.0, 0.6444, 1.0, 0.6444, 1.0, 0.6444, 1.0, 0.6444, 1.0, 0.6444, 1.0, 0.6444, 1.0, 0.6444, 1.0, 0.6444, 1.0, 0.6188, 1.0, 0.6188, 1.0, 0.6444, 1.0, 0.5727, 1.0, 0.5728, 1.0, 0.5731, 1.0, 0.5728, 1.0, 0.5728, 1.0, 0.5731, 1.0, 0.6447, 1.0, 0.6447, 1.0, 0.618, 1.0, 0.6184, 1.0, 0.5934, 1.0, 0.5727, 1.0, 0.5728, 1.0, 0.5933, 1.0, 0.5933, 1.0, 0.5728, 1.0, 0.5727, 1.0, 0.5935, 1.0, 0.6447, 1.0, 0.6447, 1.0, 0.6184, 1.0, 0.618, 1.0, 0.6184, 1.0, 0.5934, 1.0, 0.5933, 1.0, 0.618, 1.0, 0.618, 1.0, 0.5933, 1.0, 0.5935, 1.0, 0.6184, 1.0, 0.5944, 1.0, 0.6188, 1.0, 0.6184, 1.0, 0.5935, 1.0, 0.6444, 1.0, 0.6188, 1.0, 0.6188, 1.0, 0.6444, 1.0, 0.6444, 1.0, 0.6188, 1.0, 0.3063, 0.4753, 0.6444, 1.0, 0.6444, 1.0, 0.3063, 0.4753, 0.6444, 1.0, 0.6447, 1.0, 0.6447, 1.0, 0.6444, 1.0, 0.6444, 1.0, 0.6444, 1.0, 0.6444, 1.0, 0.6445, 1.0, 0.6446, 1.0, 0.6446, 1.0, 0.6446, 1.0, 0.6447, 1.0, 0.6447, 1.0, 0.6447, 1.0, 0.6447, 1.0, 0.6447, 1.0, 0.0, 0.0, 0.0, 0.0, 0.0, 0.0, 0.0, 0.0, 0.0, 0.0, 0.0, 0.0, 0.0, 0.0, 0.0, 0.0, 0.6444, 1.0, 0.6444, 1.0, 0.6444, 1.0, 0.6444, 1.0, 0.6444, 1.0, 0.6444, 1.0, 0.6444, 1.0, 0.6444, 1.0, 0.6444, 1.0, 0.6444, 1.0, 0.6444, 1.0, 0.6444, 1.0, 0.6444, 1.0, 0.6444, 1.0, 0.6444, 1.0, 0.6444, 1.0, 0.6444, 1.0, 0.6444, 1.0, 0.6444, 1.0, 0.6444, 1.0, 0.6444, 1.0, 0.6444, 1.0, 0.6444, 1.0, 0.6444, 1.0, 0.5724, 1.0, 0.5941, 1.0, 0.5942, 1.0, 0.5724, 1.0, 0.5944, 1.0, 0.6188, 1.0, 0.6188, 1.0, 0.5944, 1.0, 0.5944, 1.0, 0.6188, 1.0, 0.6188, 1.0, 0.5944, 1.0, 0.6444, 1.0, 0.6444, 1.0, 0.6444, 1.0, 0.6444, 1.0, 0.6444, 1.0, 0.6444, 1.0, 0.6444, 1.0, 0.6444, 1.0, 0.6444, 1.0, 0.6444, 1.0, 0.6444, 1.0, 0.6444, 1.0, 0.6187, 1.0, 0.6445, 1.0, 0.6444, 1.0, 0.6188, 1.0, 0.6188, 1.0, 0.6444, 1.0, 0.6444, 1.0, 0.6188, 1.0, 0.6188, 1.0, 0.6444, 1.0, 0.6444, 1.0, 0.6188, 1.0, 0.0, 0.0, 0.0, 0.0, 0.0, 0.0, 0.0, 0.0, 0.0, 0.0, 0.0, 0.0, 0.0, 0.0, 0.0, 0.0, 0.0, 0.0, 0.0, 0.0, 0.0, 0.0, 0.0, 0.0, 0.0, 0.0, 0.0, 0.0, 0.0, 0.0, 0.0, 0.0, 0.0, 0.0, 0.0, 0.0, 0.0, 0.0, 0.0, 0.0, 0.0, 0.0, 0.0, 0.0, 0.0, 0.0, 0.0, 0.0, 0.6444, 1.0, 0.6444, 1.0, 0.6444, 1.0, 0.6444, 1.0, 0.6444, 1.0, 0.6444, 1.0, 0.6444, 1.0, 0.6444, 1.0, 0.6444, 1.0, 0.6444, 1.0, 0.6444, 1.0, 0.6444, 1.0, 0.5944, 1.0, 0.6188, 1.0, 0.6188, 1.0, 0.5944, 1.0, 0.5723, 1.0, 0.5944, 1.0, 0.5944, 1.0, 0.5723, 1.0, 0.5723, 1.0, 0.5944, 1.0, 0.5944, 1.0, 0.5723, 1.0, 0.5944, 1.0, 0.5723, 1.0, 0.5723, 1.0, 0.5944, 1.0, 0.5944, 1.0, 0.5723, 1.0, 0.5723, 1.0, 0.5931, 1.0, 0.5931, 1.0, 0.5723, 1.0, 0.5723, 1.0, 0.6111, 1.0, 0.6444, 1.0, 0.6444, 1.0, 0.6444, 1.0, 0.6444, 1.0, 0.6444, 1.0, 0.6444, 1.0, 0.6444, 1.0, 0.6444, 1.0, 0.6188, 1.0, 0.5944, 1.0, 0.5944, 1.0, 0.6188, 1.0, 0.6188, 1.0, 0.5944, 1.0, 0.3063, 0.4753, 0.5931, 1.0, 0.6111, 1.0, 0.6188, 1.0, 0.5727, 1.0, 0.5935, 1.0, 0.5935, 1.0, 0.5727, 1.0, 0.5935, 1.0, 0.6184, 1.0, 0.6185, 1.0, 0.5935, 1.0, 0.5725, 1.0, 0.5939, 1.0, 0.5941, 1.0, 0.5724, 1.0, 0.5938, 1.0, 0.6186, 1.0, 0.6186, 1.0, 0.5939, 1.0, 0.6184, 1.0, 0.6447, 1.0, 0.6447, 1.0, 0.6185, 1.0, 0.5939, 1.0, 0.6186, 1.0, 0.6187, 1.0, 0.5941, 1.0, 0.6186, 1.0, 0.6446, 1.0, 0.6446, 1.0, 0.6186, 1.0, 0.6186, 1.0, 0.6446, 1.0, 0.6445, 1.0, 0.6187, 1.0, 0.5938, 1.0, 0.5726, 1.0, 0.3821, 0.6667, 0.5973, 1.0, 0.5973, 1.0, 0.3821, 0.6667, 0.5726, 1.0, 0.5936, 1.0, 0.6186, 1.0, 0.5938, 1.0, 0.5973, 1.0, 0.6238, 1.0, 0.6238, 1.0, 0.5973, 1.0, 0.5936, 1.0, 0.6185, 1.0, 0.6446, 1.0, 0.6186, 1.0, 0.6238, 1.0, 0.6446, 1.0, 0.6446, 1.0, 0.6238, 1.0, 0.6185, 1.0, 0.6447, 1.0, 0.0, 0.0, 0.0, 0.0, 0.0, 0.0, 0.0, 0.0, 0.0, 0.0, 0.5727, 1.0, 0.5934, 1.0, 0.5935, 1.0, 0.5727, 1.0, 0.5936, 1.0, 0.6185, 1.0, 0.6185, 1.0, 0.5936, 1.0, 0.6184, 1.0, 0.6447, 1.0, 0.6447, 1.0, 0.6184, 1.0, 0.6444, 1.0, 0.6444, 1.0, 0.6444, 1.0, 0.6444, 1.0, 0.6444, 1.0, 0.5934, 1.0, 0.6184, 1.0, 0.6184, 1.0, 0.5935, 1.0, 0.6185, 1.0, 0.6447, 1.0, 0.6447, 1.0, 0.6185, 1.0, 0.5936, 1.0, 0.5726, 1.0, 0.3819, 0.667, 0.5935, 1.0, 0.5935, 1.0, 0.3819, 0.667, 0.5727, 1.0, 0.5935, 1.0, 0.6447, 1.0, 0.6185, 1.0, 0.6185, 1.0, 0.6447, 1.0, 0.6447, 1.0, 0.6185, 1.0, 0.6185, 1.0, 0.6447, 1.0, 0.6185, 1.0, 0.5936, 1.0, 0.5935, 1.0, 0.6185, 1.0, 0.6185, 1.0, 0.5935, 1.0, 0.5935, 1.0, 0.6185, 1.0, 0.5726, 1.0, 0.5936, 1.0, 0.5936, 1.0, 0.5726, 1.0, 0.5724, 1.0, 0.5724, 1.0, 0.5726, 1.0, 0.5724, 1.0, 0.5723, 1.0, 0.5726, 1.0, 0.5723, 1.0, 0.5723, 1.0, 0.5726, 1.0, 0.6444, 1.0, 0.6326, 1.0, 0.6444, 1.0, 0.6326, 1.0, 0.6416, 1.0, 0.6444, 1.0, 0.6416, 1.0, 0.6192, 1.0, 0.6444, 1.0, 0.6188, 1.0, 0.5944, 1.0, 0.5889, 1.0, 0.6071, 1.0, 0.6071, 1.0, 0.5889, 1.0, 0.5903, 1.0, 0.6091, 1.0, 0.6091, 1.0, 0.5903, 1.0, 0.5942, 1.0, 0.6188, 1.0, 0.6444, 1.0, 0.6188, 1.0, 0.6071, 1.0, 0.6326, 1.0, 0.6326, 1.0, 0.6071, 1.0, 0.6091, 1.0, 0.6323, 1.0, 0.6323, 1.0, 0.6091, 1.0, 0.6188, 1.0, 0.6444, 1.0, 0.5944, 1.0, 0.5723, 1.0, 0.5754, 1.0, 0.5889, 1.0, 0.5889, 1.0, 0.5754, 1.0, 0.575, 1.0, 0.5903, 1.0, 0.5903, 1.0, 0.575, 1.0, 0.5724, 1.0, 0.5942, 1.0, 0.5723, 1.0, 0.5944, 1.0, 0.5944, 1.0, 0.5723, 1.0])
me_cylinder.use_remesh_preserve_volume = False
me_cylinder.use_remesh_preserve_attributes = False
me_cylinder.use_mirror_vertex_groups = False
me_cylinder.update()
me_staunton_knight = bpy.data.meshes.new('Staunton Knight')
me_staunton_knight.from_pydata([(-0.2887, -0.5, 0.0), (0.2887, -0.5, 0.0), (-0.2887, 0.5, 0.0), (0.2887, 0.5, 0.0)], [], [(0, 1, 3, 2)])
_uv = me_staunton_knight.uv_layers.new(name='UVMap')
_uv.uv.foreach_set('vector', [0.0, 0.0, 1.0, 0.0, 1.0, 1.0, 0.0, 1.0])
me_staunton_knight.materials.append(mat_staunton_knight)
me_staunton_knight.use_remesh_preserve_volume = False
me_staunton_knight.use_remesh_preserve_attributes = False
me_staunton_knight.use_mirror_vertex_groups = False
me_staunton_knight.update()

# ---- objects
ob_knight = bpy.data.objects.new('Knight', me_cylinder)
ob_staunton_knight = bpy.data.objects.new('Staunton Knight', me_staunton_knight)
ob_mirror_point = bpy.data.objects.new('Mirror Point', None)

# ---- transforms, parenting, visibility, modifiers, constraints
ob_knight.location = (1.666e-09, 4.977e-09, 0.0)
ob_knight.lineart.crease_threshold = 0.0
_m = ob_knight.modifiers.new('Mirror', 'MIRROR')
_m.use_clip = True
_m.mirror_object = ob_mirror_point
ob_staunton_knight.location = (1.666e-09, 4.977e-09, 0.034)
ob_staunton_knight.rotation_euler = (1.571, -0.0, 1.571)
ob_staunton_knight.scale = (0.06929, 0.068, 1.0)
ob_staunton_knight.lineart.crease_threshold = 0.0
ob_mirror_point.parent = ob_knight
ob_mirror_point.location = (0.0, 0.0, 0.0)
ob_mirror_point.scale = (0.01273, 0.01273, 0.01273)
ob_mirror_point.lineart.crease_threshold = 0.0

# ---- collection membership
col_collection.objects.link(ob_knight)
col_collection.objects.link(ob_staunton_knight)
col_collection.objects.link(ob_mirror_point)

# ---- scene / render settings (as saved in the file)
scene.frame_start = 1; scene.frame_end = 250; scene.frame_set(1)
scene.render.engine = 'BLENDER_EEVEE_NEXT'
scene.cycles.use_denoising = False
scene.cycles.samples = 512
scene.cycles.sampling_pattern = 'TABULATED_SOBOL'
scene.cycles.use_adaptive_sampling = False
scene.cycles.use_light_tree = False
scene.eevee.taa_samples = 64
scene.eevee.use_gtao = True
scene.eevee.use_raytracing = True
scene.view_settings.view_transform = 'Filmic'
bpy.context.view_layer.update()

# ---- added for rendering (the .blend has no active camera and no usable light): camera, sun
cam_auto = bpy.data.cameras.new('AutoCamera')
cam_auto.lens = 50.0
cam_auto.sensor_width = 36.0
cam_auto.clip_end = 1000.0
ob_auto_camera = bpy.data.objects.new('AutoCamera', cam_auto)
scene.collection.objects.link(ob_auto_camera)
ob_auto_camera.location = (0.185045, -0.222046, 0.182036)
ob_auto_camera.rotation_euler = (1.09748, -7.21219e-08, 0.694738)
scene.camera = ob_auto_camera
light_auto_sun = bpy.data.lights.new('AutoSun', 'SUN')
light_auto_sun.energy = 3.0
light_auto_sun.angle = 0.0523599
ob_auto_sun = bpy.data.objects.new('AutoSun', light_auto_sun)
scene.collection.objects.link(ob_auto_sun)
ob_auto_sun.rotation_euler = (0.872665, 0.174533, 0.523599)
bpy.context.view_layer.update()
